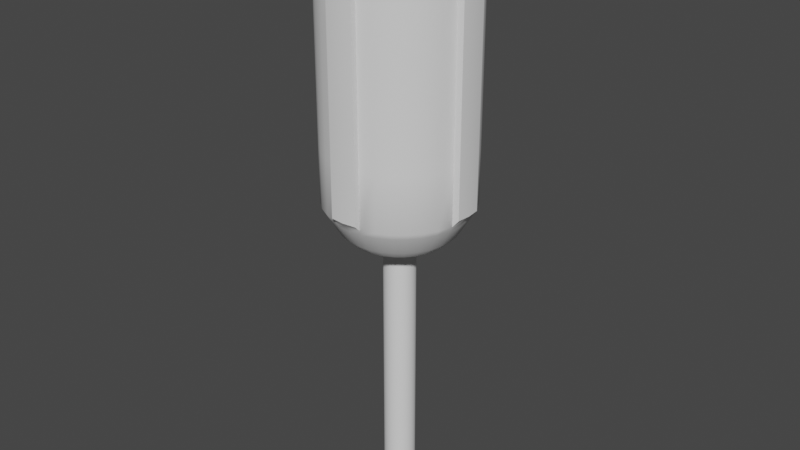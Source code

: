 # Source: BlenderScrewDriver.blend  (saved by Blender 3.4.6; exported with 4.5.12 LTS)
import bpy
from mathutils import Matrix  # noqa: F401  (used for matrix-valued properties, if any)

bpy.ops.wm.read_factory_settings(use_empty=True)
scene = bpy.context.scene
scene.name = 'Scene'

# ---- collections
col_collection = bpy.data.collections.new('Collection'); scene.collection.children.link(col_collection)

# ---- node groups
ng_auto_smooth = bpy.data.node_groups.new('Auto Smooth', 'GeometryNodeTree')
_s = ng_auto_smooth.interface.new_socket(name='Geometry', in_out='OUTPUT', socket_type='NodeSocketGeometry')
_s = ng_auto_smooth.interface.new_socket(name='Geometry', in_out='INPUT', socket_type='NodeSocketGeometry')
_s = ng_auto_smooth.interface.new_socket(name='Angle', in_out='INPUT', socket_type='NodeSocketFloat')
_s.subtype = 'ANGLE'
_s.min_value = 0.0
_s.max_value = 3.142
ng_auto_smooth.is_modifier = True
_N = ng_auto_smooth.nodes; _L = ng_auto_smooth.links
n0 = _N.new('NodeGroupOutput'); n0.name = 'Group Output'; n0.location = (480, -100)
n1 = _N.new('NodeGroupInput'); n1.name = 'Group Input'; n1.location = (-420, -300)
n2 = _N.new('NodeGroupInput'); n2.name = 'Group Input.001'; n2.location = (-60, -100)
n3 = _N.new('GeometryNodeSetShadeSmooth'); n3.name = 'Set Shade Smooth'; n3.location = (120, -100)
n3.domain = 'EDGE'
n4 = _N.new('GeometryNodeSetShadeSmooth'); n4.name = 'Set Shade Smooth.001'; n4.location = (300, -100)
n5 = _N.new('GeometryNodeInputMeshEdgeAngle'); n5.name = 'Edge Angle'; n5.location = (-420, -220)
n6 = _N.new('GeometryNodeInputEdgeSmooth'); n6.name = 'Is Edge Smooth'; n6.location = (-60, -160)
n7 = _N.new('GeometryNodeInputShadeSmooth'); n7.name = 'Is Face Smooth'; n7.location = (-240, -340)
n8 = _N.new('FunctionNodeBooleanMath'); n8.name = 'Boolean Math'; n8.location = (-60, -220)
n9 = _N.new('FunctionNodeCompare'); n9.name = 'Compare'; n9.location = (-240, -180)
n9.operation = 'LESS_EQUAL'
_L.new(n5.outputs[0], n9.inputs[0])
_L.new(n4.outputs[0], n0.inputs[0])
_L.new(n1.outputs[1], n9.inputs[1])
_L.new(n9.outputs[0], n8.inputs[0])
_L.new(n7.outputs[0], n8.inputs[1])
_L.new(n2.outputs[0], n3.inputs[0])
_L.new(n6.outputs[0], n3.inputs[1])
_L.new(n3.outputs[0], n4.inputs[0])
_L.new(n8.outputs[0], n3.inputs[2])
n0.is_active_output = True

# ---- world
world_world = bpy.data.worlds.new('World'); scene.world = world_world
world_world.use_nodes = True; world_world.node_tree.nodes.clear()
_N = world_world.node_tree.nodes; _L = world_world.node_tree.links
n0 = _N.new('ShaderNodeOutputWorld'); n0.name = 'World Output'; n0.location = (300, 300)
n1 = _N.new('ShaderNodeBackground'); n1.name = 'Background'; n1.location = (10, 300)
n1.inputs[0].default_value = (0.05088, 0.05088, 0.05088, 1.0)
_L.new(n1.outputs[0], n0.inputs[0])
n0.is_active_output = True
world_world.color = (0.05088, 0.05088, 0.05088)
world_world.use_sun_shadow = False
world_world.sun_shadow_jitter_overblur = 0.0

# ---- meshes
me_circle = bpy.data.meshes.new('Circle')
me_circle.from_pydata([(-9.786e-09, 0.2077, 0.866), (-0.04052, 0.2037, 0.866), (-0.07949, 0.1919, 0.866), (-0.1154, 0.1727, 0.866), (-0.1469, 0.1469, 0.866), (-0.1727, 0.1154, 0.866), (-0.1919, 0.07949, 0.866), (-0.2037, 0.04052, 0.866), (-0.2077, 6.961e-09, 0.866), (-0.2037, -0.04052, 0.866), (-0.1919, -0.07949, 0.866), (-0.1727, -0.1154, 0.866), (-0.1469, -0.1469, 0.866), (-0.1154, -0.1727, 0.866), (-0.07949, -0.1919, 0.866), (-0.04052, -0.2037, 0.866), (-9.786e-09, -0.2077, 0.866), (0.04052, -0.2037, 0.866), (0.07949, -0.1919, 0.866), (0.1154, -0.1727, 0.866), (0.1469, -0.1469, 0.866), (0.1727, -0.1154, 0.866), (0.1919, -0.07949, 0.866), (0.2037, -0.04052, 0.866), (0.2077, 6.961e-09, 0.866), (0.2037, 0.04052, 0.866), (0.1919, 0.07949, 0.866), (0.1727, 0.1154, 0.866), (0.1469, 0.1469, 0.866), (0.1154, 0.1727, 0.866), (0.07949, 0.1919, 0.866), (0.04052, 0.2037, 0.866), (-0.04052, 0.2037, 4.582), (-9.786e-09, 0.2077, 4.582), (-0.07949, 0.1919, 4.582), (-0.1154, 0.1727, 4.582), (-0.1469, 0.1469, 4.582), (-0.1727, 0.1154, 4.582), (-0.1919, 0.07949, 4.582), (-0.2037, 0.04052, 4.582), (-0.2077, 6.961e-09, 4.582), (-0.2037, -0.04052, 4.582), (-0.1919, -0.07949, 4.582), (-0.1727, -0.1154, 4.582), (-0.1469, -0.1469, 4.582), (-0.1154, -0.1727, 4.582), (-0.07949, -0.1919, 4.582), (-0.04052, -0.2037, 4.582), (-9.786e-09, -0.2077, 4.582), (0.04052, -0.2037, 4.582), (0.07949, -0.1919, 4.582), (0.1154, -0.1727, 4.582), (0.1469, -0.1469, 4.582), (0.1727, -0.1154, 4.582), (0.1919, -0.07949, 4.582), (0.2037, -0.04052, 4.582), (0.2077, 6.961e-09, 4.582), (0.2037, 0.04052, 4.582), (0.1919, 0.07949, 4.582), (0.1727, 0.1154, 4.582), (0.1469, 0.1469, 4.582), (0.1154, 0.1727, 4.582), (0.07949, 0.1919, 4.582), (0.04052, 0.2037, 4.582), (-0.02981, 0.1499, 0.866), (-9.919e-09, 0.1528, 0.866), (-0.05848, 0.1412, 0.866), (-0.08489, 0.1271, 0.866), (-0.108, 0.108, 0.866), (-0.1271, 0.08489, 0.866), (-0.1412, 0.05848, 0.866), (-0.1499, 0.02981, 0.866), (-0.1528, 7.529e-09, 0.866), (-0.1499, -0.02981, 0.866), (-0.1412, -0.05848, 0.866), (-0.1271, -0.08489, 0.866), (-0.108, -0.108, 0.866), (-0.08489, -0.1271, 0.866), (-0.05848, -0.1412, 0.866), (-0.02981, -0.1499, 0.866), (-9.919e-09, -0.1528, 0.866), (0.02981, -0.1499, 0.866), (0.05848, -0.1412, 0.866), (0.08489, -0.1271, 0.866), (0.108, -0.108, 0.866), (0.1271, -0.08489, 0.866), (0.1412, -0.05848, 0.866), (0.1499, -0.02981, 0.866), (0.1528, 7.529e-09, 0.866), (0.1499, 0.02981, 0.866), (0.1412, 0.05848, 0.866), (0.1271, 0.08489, 0.866), (0.108, 0.108, 0.866), (0.08489, 0.1271, 0.866), (0.05848, 0.1412, 0.866), (0.02981, 0.1499, 0.866), (-0.02981, 0.1499, 2.131), (-9.919e-09, 0.1528, 2.131), (-0.05848, 0.1412, 2.131), (-0.08489, 0.1271, 2.131), (-0.108, 0.108, 2.131), (-0.1271, 0.08489, 2.131), (-0.1412, 0.05848, 2.131), (-0.1499, 0.02981, 2.131), (-0.1528, 7.529e-09, 2.131), (-0.1499, -0.02981, 2.131), (-0.1412, -0.05848, 2.131), (-0.1271, -0.08489, 2.131), (-0.108, -0.108, 2.131), (-0.08489, -0.1271, 2.131), (-0.05848, -0.1412, 2.131), (-0.02981, -0.1499, 2.131), (-9.919e-09, -0.1528, 2.131), (0.02981, -0.1499, 2.131), (0.05848, -0.1412, 2.131), (0.08489, -0.1271, 2.131), (0.108, -0.108, 2.131), (0.1271, -0.08489, 2.131), (0.1412, -0.05848, 2.131), (0.1499, -0.02981, 2.131), (0.1528, 7.529e-09, 2.131), (0.1499, 0.02981, 2.131), (0.1412, 0.05848, 2.131), (0.1271, 0.08489, 2.131), (0.108, 0.108, 2.131), (0.08489, 0.1271, 2.131), (0.05848, 0.1412, 2.131), (0.02981, 0.1499, 2.131), (-0.1784, 0.8969, 5.061), (-5.892e-09, 0.9144, 5.061), (-0.3499, 0.8448, 5.061), (-0.508, 0.7603, 5.061), (-0.6466, 0.6466, 5.061), (-0.7603, 0.508, 5.061), (-0.8448, 0.3499, 5.061), (-0.8969, 0.1784, 5.061), (-0.9144, 2.908e-09, 5.061), (-0.8969, -0.1784, 5.061), (-0.8448, -0.3499, 5.061), (-0.7603, -0.508, 5.061), (-0.6466, -0.6466, 5.061), (-0.508, -0.7603, 5.061), (-0.3499, -0.8448, 5.061), (-0.1784, -0.8969, 5.061), (-5.892e-09, -0.9144, 5.061), (0.1784, -0.8969, 5.061), (0.3499, -0.8448, 5.061), (0.508, -0.7603, 5.061), (0.6466, -0.6466, 5.061), (0.7603, -0.508, 5.061), (0.8448, -0.3499, 5.061), (0.8969, -0.1784, 5.061), (0.9144, 2.908e-09, 5.061), (0.8969, 0.1784, 5.061), (0.8448, 0.3499, 5.061), (0.7603, 0.508, 5.061), (0.6466, 0.6466, 5.061), (0.508, 0.7603, 5.061), (0.3499, 0.8448, 5.061), (0.1784, 0.8969, 5.061), (-0.1868, 0.9389, 8.238), (-5.819e-09, 0.9573, 8.238), (-0.3663, 0.8844, 8.238), (-0.5319, 0.796, 8.238), (-0.6769, 0.6769, 8.238), (-0.796, 0.5319, 8.238), (-0.8844, 0.3663, 8.238), (-0.9389, 0.1868, 8.238), (-0.9573, 3.131e-09, 8.238), (-0.9389, -0.1868, 8.238), (-0.8844, -0.3663, 8.238), (-0.796, -0.5319, 8.238), (-0.6769, -0.6769, 8.238), (-0.5319, -0.796, 8.238), (-0.3663, -0.8844, 8.238), (-0.1868, -0.9389, 8.238), (-5.819e-09, -0.9573, 8.238), (0.1868, -0.9389, 8.238), (0.3663, -0.8844, 8.238), (0.5319, -0.796, 8.238), (0.6769, -0.6769, 8.238), (0.796, -0.5319, 8.238), (0.8844, -0.3663, 8.238), (0.9389, -0.1868, 8.238), (0.9573, 3.131e-09, 8.238), (0.9389, 0.1868, 8.238), (0.8844, 0.3663, 8.238), (0.796, 0.5319, 8.238), (0.6769, 0.6769, 8.238), (0.5319, 0.796, 8.238), (0.3663, 0.8844, 8.238), (0.1868, 0.9389, 8.238), (-0.1362, 0.685, 8.694), (-6.261e-09, 0.6984, 8.694), (-0.2673, 0.6452, 8.694), (-0.388, 0.5807, 8.694), (-0.4938, 0.4938, 8.694), (-0.5807, 0.388, 8.694), (-0.6452, 0.2673, 8.694), (-0.685, 0.1362, 8.694), (-0.6984, 1.781e-09, 8.694), (-0.685, -0.1362, 8.694), (-0.6452, -0.2673, 8.694), (-0.5807, -0.388, 8.694), (-0.4938, -0.4938, 8.694), (-0.388, -0.5807, 8.694), (-0.2673, -0.6452, 8.694), (-0.1362, -0.685, 8.694), (-6.261e-09, -0.6984, 8.694), (0.1362, -0.685, 8.694), (0.2673, -0.6452, 8.694), (0.388, -0.5807, 8.694), (0.4938, -0.4938, 8.694), (0.5807, -0.388, 8.694), (0.6452, -0.2673, 8.694), (0.685, -0.1362, 8.694), (0.6984, 1.781e-09, 8.694), (0.685, 0.1362, 8.694), (0.6452, 0.2673, 8.694), (0.5807, 0.388, 8.694), (0.4938, 0.4938, 8.694), (0.388, 0.5807, 8.694), (0.2673, 0.6452, 8.694), (0.1362, 0.685, 8.694), (-0.09734, 0.4894, 8.694), (-2.345e-09, 0.499, 8.694), (-0.1909, 0.461, 8.694), (-0.2772, 0.4149, 8.694), (-0.3528, 0.3528, 8.694), (-0.4149, 0.2772, 8.694), (-0.461, 0.1909, 8.694), (-0.4894, 0.09734, 8.694), (-0.499, 1.804e-09, 8.694), (-0.4894, -0.09734, 8.694), (-0.461, -0.1909, 8.694), (-0.4149, -0.2772, 8.694), (-0.3528, -0.3528, 8.694), (-0.2772, -0.4149, 8.694), (-0.1909, -0.461, 8.694), (-0.09734, -0.4894, 8.694), (-2.345e-09, -0.499, 8.694), (0.09734, -0.4894, 8.694), (0.1909, -0.461, 8.694), (0.2772, -0.4149, 8.694), (0.3528, -0.3528, 8.694), (0.4149, -0.2772, 8.694), (0.461, -0.1909, 8.694), (0.4894, -0.09734, 8.694), (0.499, 1.804e-09, 8.694), (0.4894, 0.09734, 8.694), (0.461, 0.1909, 8.694), (0.4149, 0.2772, 8.694), (0.3528, 0.3528, 8.694), (0.2772, 0.4149, 8.694), (0.1909, 0.461, 8.694), (0.09734, 0.4894, 8.694), (-0.0775, 0.3896, 8.625), (-8.233e-10, 0.3973, 8.625), (-0.152, 0.367, 8.625), (-0.2207, 0.3303, 8.625), (-0.2809, 0.2809, 8.625), (-0.3303, 0.2207, 8.625), (-0.367, 0.152, 8.625), (-0.3896, 0.0775, 8.625), (-0.3973, 2.006e-09, 8.625), (-0.3896, -0.0775, 8.625), (-0.367, -0.152, 8.625), (-0.3303, -0.2207, 8.625), (-0.2809, -0.2809, 8.625), (-0.2207, -0.3303, 8.625), (-0.152, -0.367, 8.625), (-0.0775, -0.3896, 8.625), (-8.233e-10, -0.3973, 8.625), (0.0775, -0.3896, 8.625), (0.152, -0.367, 8.625), (0.2207, -0.3303, 8.625), (0.2809, -0.2809, 8.625), (0.3303, -0.2207, 8.625), (0.367, -0.152, 8.625), (0.3896, -0.0775, 8.625), (0.3973, 2.006e-09, 8.625), (0.3896, 0.0775, 8.625), (0.367, 0.152, 8.625), (0.3303, 0.2207, 8.625), (0.2809, 0.2809, 8.625), (0.2207, 0.3303, 8.625), (0.152, 0.367, 8.625), (0.0775, 0.3896, 8.625), (0.748, -0.1488, 4.802), (0.7046, -0.2919, 4.802), (-0.7046, -0.2919, 4.802), (-0.748, -0.1488, 4.802), (0.7627, 5.557e-09, 4.802), (-0.6342, -0.4237, 4.802), (0.748, 0.1488, 4.802), (-0.5393, -0.5393, 4.802), (0.7046, 0.2919, 4.802), (-0.4237, -0.6342, 4.802), (0.6342, 0.4237, 4.802), (-0.2919, -0.7046, 4.802), (-0.1488, 0.748, 4.802), (-5.941e-09, 0.7627, 4.802), (0.5393, 0.5393, 4.802), (-0.1488, -0.748, 4.802), (-0.2919, 0.7046, 4.802), (0.4237, 0.6342, 4.802), (-5.941e-09, -0.7627, 4.802), (-0.4237, 0.6342, 4.802), (0.2919, 0.7046, 4.802), (0.1488, -0.748, 4.802), (-0.5393, 0.5393, 4.802), (0.1488, 0.748, 4.802), (0.2919, -0.7046, 4.802), (-0.6342, 0.4237, 4.802), (0.4237, -0.6342, 4.802), (-0.7046, 0.2919, 4.802), (0.5393, -0.5393, 4.802), (-0.748, 0.1488, 4.802), (0.6342, -0.4237, 4.802), (-0.7627, 5.557e-09, 4.802), (-1.042, 2.771e-09, 5.891), (0.1868, 0.9389, 6.65), (0.5319, -0.796, 6.65), (0.3663, -0.8844, 6.65), (-0.8844, 0.3663, 6.65), (-0.796, 0.5319, 6.65), (0.6769, -0.6769, 6.65), (-0.9389, 0.1868, 6.65), (0.796, -0.5319, 6.65), (-5.995e-09, -1.018, 5.889), (0.8844, -0.3663, 6.65), (-0.9389, -0.1868, 6.65), (0.9389, -0.1868, 6.65), (-0.8844, -0.3663, 6.65), (0.1748, 1.018, 7.393), (-0.796, -0.5319, 6.65), (0.9389, 0.1868, 6.65), (-0.6769, -0.6769, 6.65), (0.8844, 0.3663, 6.65), (-0.5319, -0.796, 6.65), (0.796, 0.5319, 6.65), (-0.3663, -0.8844, 6.65), (-0.1868, 0.9389, 6.65), (0.6769, 0.6769, 6.65), (-0.1868, -0.9389, 6.65), (-0.3663, 0.8844, 6.65), (0.5319, 0.796, 6.65), (-0.8963, -0.1783, 8.466), (-0.5319, 0.796, 6.65), (0.3663, 0.8844, 6.65), (0.1868, -0.9389, 6.65), (-0.6769, 0.6769, 6.65), (-1.025, 0.1784, 6.65), (0.5319, -0.796, 7.444), (-0.8844, 0.3663, 7.444), (0.6769, -0.6769, 7.444), (-0.9389, 0.1868, 7.444), (0.796, -0.5319, 7.444), (-0.1788, -1.0, 6.65), (0.8844, -0.3663, 7.444), (-0.9389, -0.1868, 7.444), (0.9389, -0.1868, 7.444), (-0.8844, -0.3663, 7.444), (-6.083e-09, 1.035, 6.65), (-0.796, -0.5319, 7.444), (0.9389, 0.1868, 7.444), (-0.6769, -0.6769, 7.444), (0.8844, 0.3663, 7.444), (-0.5319, -0.796, 7.444), (0.796, 0.5319, 7.444), (-0.3663, -0.8844, 7.444), (-0.1868, 0.9389, 7.444), (0.6769, 0.6769, 7.444), (-0.1868, -0.9389, 7.444), (-0.3663, 0.8844, 7.444), (0.5319, 0.796, 7.444), (0.7599, -0.5077, 8.466), (-0.5319, 0.796, 7.444), (0.3663, 0.8844, 7.444), (0.1868, -0.9389, 7.444), (-0.6769, 0.6769, 7.444), (0.1868, 0.9389, 7.444), (0.3663, -0.8844, 7.444), (-0.796, 0.5319, 7.444), (0.1868, 0.9389, 5.855), (0.3663, -0.8844, 5.855), (-0.796, 0.5319, 5.855), (-1.025, 0.1784, 5.891), (0.5319, -0.796, 5.855), (-0.8844, 0.3663, 5.855), (0.6769, -0.6769, 5.855), (-0.9389, 0.1868, 5.855), (0.796, -0.5319, 5.855), (-0.1788, -1.0, 5.889), (0.8844, -0.3663, 5.855), (-0.9389, -0.1868, 5.855), (0.9389, -0.1868, 5.855), (-0.8844, -0.3663, 5.855), (-6.083e-09, 1.035, 5.906), (-0.796, -0.5319, 5.855), (0.9389, 0.1868, 5.855), (-0.6769, -0.6769, 5.855), (0.8844, 0.3663, 5.855), (-0.5319, -0.796, 5.855), (0.796, 0.5319, 5.855), (-0.3663, -0.8844, 5.855), (-0.1868, 0.9389, 5.855), (0.6769, 0.6769, 5.855), (-0.1868, -0.9389, 5.855), (-0.3663, 0.8844, 5.855), (0.5319, 0.796, 5.855), (0.8443, -0.3497, 8.466), (-0.5319, 0.796, 5.855), (0.3663, 0.8844, 5.855), (0.1868, -0.9389, 5.855), (-0.6769, 0.6769, 5.855), (-5.819e-09, 0.9573, 8.183), (0.5319, -0.796, 8.183), (-0.8844, 0.3663, 8.183), (0.6769, -0.6769, 8.183), (-0.9389, 0.1868, 8.183), (0.796, -0.5319, 8.183), (-0.9573, 3.131e-09, 8.183), (0.8844, -0.3663, 8.183), (-0.9389, -0.1868, 8.183), (0.9389, -0.1868, 8.183), (-0.8844, -0.3663, 8.183), (0.9573, 3.131e-09, 8.183), (-0.796, -0.5319, 8.183), (0.9389, 0.1868, 8.183), (-0.6769, -0.6769, 8.183), (0.8844, 0.3663, 8.183), (-0.5319, -0.796, 8.183), (0.796, 0.5319, 8.183), (-0.3663, -0.8844, 8.183), (-0.1868, 0.9389, 8.183), (0.6769, 0.6769, 8.183), (-0.1868, -0.9389, 8.183), (-0.3663, 0.8844, 8.183), (0.5319, 0.796, 8.183), (-5.819e-09, -0.9573, 8.183), (-0.5319, 0.796, 8.183), (0.3663, 0.8844, 8.183), (0.1868, -0.9389, 8.183), (-0.6769, 0.6769, 8.183), (0.1868, 0.9389, 8.183), (0.3663, -0.8844, 8.183), (-0.796, 0.5319, 8.183), (0.1868, 0.9389, 5.138), (0.3663, -0.8844, 5.138), (-0.796, 0.5319, 5.138), (-5.819e-09, 0.9573, 5.138), (0.5319, -0.796, 5.138), (-0.8844, 0.3663, 5.138), (0.6769, -0.6769, 5.138), (-0.9389, 0.1868, 5.138), (0.796, -0.5319, 5.138), (-0.9573, 3.131e-09, 5.138), (0.8844, -0.3663, 5.138), (-0.9389, -0.1868, 5.138), (0.9389, -0.1868, 5.138), (-0.8844, -0.3663, 5.138), (0.9573, 3.131e-09, 5.138), (-0.796, -0.5319, 5.138), (0.9389, 0.1868, 5.138), (-0.6769, -0.6769, 5.138), (0.8844, 0.3663, 5.138), (-0.5319, -0.796, 5.138), (0.796, 0.5319, 5.138), (-0.3663, -0.8844, 5.138), (-0.1868, 0.9389, 5.138), (0.6769, 0.6769, 5.138), (-0.1868, -0.9389, 5.138), (-0.3663, 0.8844, 5.138), (0.5319, 0.796, 5.138), (-5.819e-09, -0.9573, 5.138), (-0.5319, 0.796, 5.138), (0.3663, 0.8844, 5.138), (0.1868, -0.9389, 5.138), (-0.6769, 0.6769, 5.138), (1.02, -0.175, 5.905), (1.02, -0.175, 6.65), (1.037, 2.622e-09, 5.905), (1.037, 2.622e-09, 6.65), (1.02, 0.175, 5.905), (1.02, 0.175, 6.65), (1.02, -0.175, 7.394), (1.037, 2.622e-09, 7.394), (1.02, 0.175, 7.394), (1.02, -0.175, 5.233), (1.037, 2.622e-09, 5.233), (1.02, 0.175, 5.233), (1.02, -0.175, 8.087), (1.037, 2.622e-09, 8.087), (1.02, 0.175, 8.087), (0.1748, 1.018, 6.65), (-0.1748, 1.018, 5.906), (-0.1748, 1.018, 6.65), (-6.083e-09, 1.035, 7.393), (-0.1748, 1.018, 7.393), (0.1748, 1.018, 8.085), (0.1748, 1.018, 5.906), (-6.083e-09, 1.035, 5.235), (-0.1748, 1.018, 5.235), (-6.083e-09, 1.035, 8.085), (-0.1748, 1.018, 8.085), (0.1748, 1.018, 5.235), (-1.042, 2.771e-09, 6.65), (-1.025, -0.1784, 5.891), (-1.025, -0.1784, 6.65), (-1.025, 0.1784, 7.409), (-1.042, 2.771e-09, 7.409), (-1.025, -0.1784, 7.409), (-1.025, 0.1784, 5.205), (-1.042, 2.771e-09, 5.205), (-1.025, -0.1784, 5.205), (-1.025, 0.1784, 8.115), (-1.042, 2.771e-09, 8.115), (-1.025, -0.1784, 8.115), (-5.995e-09, -1.018, 6.65), (0.1788, -1.0, 5.889), (0.1788, -1.0, 6.65), (-0.1788, -1.0, 7.41), (-5.995e-09, -1.018, 7.41), (0.1788, -1.0, 7.41), (-0.1788, -1.0, 5.203), (-5.995e-09, -1.018, 5.203), (0.1788, -1.0, 5.203), (-0.1788, -1.0, 8.118), (-5.995e-09, -1.018, 8.118), (0.1788, -1.0, 8.118), (-0.9139, 3.389e-09, 8.466), (0.8963, -0.1783, 8.466), (-0.8443, -0.3497, 8.466), (0.9139, 3.389e-09, 8.466), (-0.7599, -0.5077, 8.466), (0.8963, 0.1783, 8.466), (-0.6462, -0.6462, 8.466), (0.8443, 0.3497, 8.466), (-0.5077, -0.7599, 8.466), (0.7599, 0.5077, 8.466), (-0.3497, -0.8443, 8.466), (-0.1783, 0.8963, 8.466), (-6.087e-09, 0.9139, 8.466), (0.6462, 0.6462, 8.466), (-0.1783, -0.8963, 8.466), (-0.3497, 0.8443, 8.466), (0.5077, 0.7599, 8.466), (-6.087e-09, -0.9139, 8.466), (-0.5077, 0.7599, 8.466), (0.3497, 0.8443, 8.466), (0.1783, -0.8963, 8.466), (-0.6462, 0.6462, 8.466), (0.1783, 0.8963, 8.466), (0.3497, -0.8443, 8.466), (-0.7599, 0.5077, 8.466), (0.5077, -0.7599, 8.466), (-0.8443, 0.3497, 8.466), (0.6462, -0.6462, 8.466), (-0.8963, 0.1783, 8.466), (0.5766, -0.2388, 4.673), (-0.6121, -0.1218, 4.673), (-6.731e-09, 0.6241, 4.673), (0.6121, -0.1218, 4.673), (-0.5766, -0.2388, 4.673), (0.6241, 7.148e-09, 4.673), (-0.5189, -0.3467, 4.673), (0.6121, 0.1218, 4.673), (-0.4413, -0.4413, 4.673), (0.5766, 0.2388, 4.673), (-0.3467, -0.5189, 4.673), (0.5189, 0.3467, 4.673), (-0.2388, -0.5766, 4.673), (-0.1218, 0.6121, 4.673), (0.4413, 0.4413, 4.673), (-0.1218, -0.6121, 4.673), (-0.2388, 0.5766, 4.673), (0.3467, 0.5189, 4.673), (-6.731e-09, -0.6241, 4.673), (-0.3467, 0.5189, 4.673), (0.2388, 0.5766, 4.673), (0.1218, -0.6121, 4.673), (-0.4413, 0.4413, 4.673), (0.1218, 0.6121, 4.673), (0.2388, -0.5766, 4.673), (-0.5189, 0.3467, 4.673), (0.3467, -0.5189, 4.673), (-0.5766, 0.2388, 4.673), (0.4413, -0.4413, 4.673), (-0.6121, 0.1218, 4.673), (0.5189, -0.3467, 4.673), (-0.6241, 7.148e-09, 4.673)], [], [(15, 14, 78, 79), (289, 288, 151, 150), (19, 20, 52, 51), (6, 7, 39, 38), (20, 21, 53, 52), (7, 8, 40, 39), (21, 22, 54, 53), (8, 9, 41, 40), (22, 23, 55, 54), (9, 10, 42, 41), (23, 24, 56, 55), (10, 11, 43, 42), (24, 25, 57, 56), (11, 12, 44, 43), (25, 26, 58, 57), (12, 13, 45, 44), (26, 27, 59, 58), (13, 14, 46, 45), (0, 1, 32, 33), (27, 28, 60, 59), (14, 15, 47, 46), (1, 2, 34, 32), (28, 29, 61, 60), (15, 16, 48, 47), (2, 3, 35, 34), (29, 30, 62, 61), (16, 17, 49, 48), (3, 4, 36, 35), (30, 31, 63, 62), (17, 18, 50, 49), (4, 5, 37, 36), (31, 0, 33, 63), (18, 19, 51, 50), (5, 6, 38, 37), (90, 89, 121, 122), (2, 1, 64, 66), (29, 28, 92, 93), (16, 15, 79, 80), (3, 2, 66, 67), (30, 29, 93, 94), (17, 16, 80, 81), (4, 3, 67, 68), (31, 30, 94, 95), (18, 17, 81, 82), (5, 4, 68, 69), (0, 31, 95, 65), (19, 18, 82, 83), (6, 5, 69, 70), (20, 19, 83, 84), (7, 6, 70, 71), (21, 20, 84, 85), (8, 7, 71, 72), (22, 21, 85, 86), (9, 8, 72, 73), (23, 22, 86, 87), (10, 9, 73, 74), (24, 23, 87, 88), (11, 10, 74, 75), (25, 24, 88, 89), (12, 11, 75, 76), (26, 25, 89, 90), (13, 12, 76, 77), (27, 26, 90, 91), (14, 13, 77, 78), (1, 0, 65, 64), (28, 27, 91, 92), (96, 97, 127, 126, 125, 124, 123, 122, 121, 120, 119, 118, 117, 116, 115, 114, 113, 112, 111, 110, 109, 108, 107, 106, 105, 104, 103, 102, 101, 100, 99, 98), (77, 76, 108, 109), (91, 90, 122, 123), (78, 77, 109, 110), (64, 65, 97, 96), (92, 91, 123, 124), (79, 78, 110, 111), (66, 64, 96, 98), (93, 92, 124, 125), (80, 79, 111, 112), (67, 66, 98, 99), (94, 93, 125, 126), (81, 80, 112, 113), (68, 67, 99, 100), (95, 94, 126, 127), (82, 81, 113, 114), (69, 68, 100, 101), (65, 95, 127, 97), (83, 82, 114, 115), (70, 69, 101, 102), (84, 83, 115, 116), (71, 70, 102, 103), (85, 84, 116, 117), (72, 71, 103, 104), (86, 85, 117, 118), (73, 72, 104, 105), (87, 86, 118, 119), (74, 73, 105, 106), (88, 87, 119, 120), (75, 74, 106, 107), (89, 88, 120, 121), (76, 75, 107, 108), (445, 416, 161, 191), (291, 290, 138, 137), (288, 292, 152, 151), (290, 293, 139, 138), (292, 294, 153, 152), (293, 295, 140, 139), (294, 296, 154, 153), (295, 297, 141, 140), (296, 298, 155, 154), (297, 299, 142, 141), (301, 300, 128, 129), (298, 302, 156, 155), (299, 303, 143, 142), (300, 304, 130, 128), (302, 305, 157, 156), (303, 306, 144, 143), (304, 307, 131, 130), (305, 308, 158, 157), (306, 309, 145, 144), (307, 310, 132, 131), (308, 311, 159, 158), (309, 312, 146, 145), (310, 313, 133, 132), (311, 301, 129, 159), (312, 314, 147, 146), (313, 315, 134, 133), (314, 316, 148, 147), (315, 317, 135, 134), (316, 318, 149, 148), (317, 319, 136, 135), (318, 289, 150, 149), (319, 291, 137, 136), (376, 411, 214, 213), (446, 417, 179, 178), (447, 418, 166, 165), (417, 419, 180, 179), (418, 420, 167, 166), (419, 421, 181, 180), (420, 422, 168, 167), (421, 423, 182, 181), (422, 424, 169, 168), (423, 425, 183, 182), (424, 426, 170, 169), (425, 427, 184, 183), (426, 428, 171, 170), (427, 429, 185, 184), (428, 430, 172, 171), (429, 431, 186, 185), (430, 432, 173, 172), (431, 433, 187, 186), (432, 434, 174, 173), (416, 435, 160, 161), (433, 436, 188, 187), (434, 437, 175, 174), (435, 438, 162, 160), (436, 439, 189, 188), (437, 440, 176, 175), (438, 441, 163, 162), (439, 442, 190, 189), (440, 443, 177, 176), (441, 444, 164, 163), (442, 445, 191, 190), (443, 446, 178, 177), (444, 447, 165, 164), (216, 217, 249, 248), (531, 347, 201, 200), (411, 532, 215, 214), (347, 533, 202, 201), (532, 534, 216, 215), (533, 535, 203, 202), (534, 536, 217, 216), (535, 537, 204, 203), (536, 538, 218, 217), (537, 539, 205, 204), (538, 540, 219, 218), (539, 541, 206, 205), (543, 542, 192, 193), (540, 544, 220, 219), (541, 545, 207, 206), (542, 546, 194, 192), (544, 547, 221, 220), (545, 548, 208, 207), (546, 549, 195, 194), (547, 550, 222, 221), (548, 551, 209, 208), (549, 552, 196, 195), (550, 553, 223, 222), (551, 554, 210, 209), (552, 555, 197, 196), (553, 543, 193, 223), (554, 556, 211, 210), (555, 557, 198, 197), (556, 558, 212, 211), (557, 559, 199, 198), (558, 376, 213, 212), (559, 531, 200, 199), (248, 249, 281, 280), (203, 204, 236, 235), (217, 218, 250, 249), (204, 205, 237, 236), (218, 219, 251, 250), (205, 206, 238, 237), (193, 192, 224, 225), (219, 220, 252, 251), (206, 207, 239, 238), (192, 194, 226, 224), (220, 221, 253, 252), (207, 208, 240, 239), (194, 195, 227, 226), (221, 222, 254, 253), (208, 209, 241, 240), (195, 196, 228, 227), (222, 223, 255, 254), (209, 210, 242, 241), (196, 197, 229, 228), (223, 193, 225, 255), (210, 211, 243, 242), (197, 198, 230, 229), (211, 212, 244, 243), (198, 199, 231, 230), (212, 213, 245, 244), (199, 200, 232, 231), (213, 214, 246, 245), (200, 201, 233, 232), (214, 215, 247, 246), (201, 202, 234, 233), (215, 216, 248, 247), (202, 203, 235, 234), (256, 258, 259, 260, 261, 262, 263, 264, 265, 266, 267, 268, 269, 270, 271, 272, 273, 274, 275, 276, 277, 278, 279, 280, 281, 282, 283, 284, 285, 286, 287, 257), (235, 236, 268, 267), (249, 250, 282, 281), (236, 237, 269, 268), (250, 251, 283, 282), (237, 238, 270, 269), (225, 224, 256, 257), (251, 252, 284, 283), (238, 239, 271, 270), (224, 226, 258, 256), (252, 253, 285, 284), (239, 240, 272, 271), (226, 227, 259, 258), (253, 254, 286, 285), (240, 241, 273, 272), (227, 228, 260, 259), (254, 255, 287, 286), (241, 242, 274, 273), (228, 229, 261, 260), (255, 225, 257, 287), (242, 243, 275, 274), (229, 230, 262, 261), (243, 244, 276, 275), (230, 231, 263, 262), (244, 245, 277, 276), (231, 232, 264, 263), (245, 246, 278, 277), (232, 233, 265, 264), (246, 247, 279, 278), (233, 234, 266, 265), (247, 248, 280, 279), (234, 235, 267, 266), (591, 561, 291, 319), (590, 560, 289, 318), (589, 591, 319, 317), (588, 590, 318, 316), (587, 589, 317, 315), (586, 588, 316, 314), (585, 587, 315, 313), (584, 586, 314, 312), (583, 562, 301, 311), (582, 585, 313, 310), (581, 584, 312, 309), (580, 583, 311, 308), (579, 582, 310, 307), (578, 581, 309, 306), (577, 580, 308, 305), (576, 579, 307, 304), (575, 578, 306, 303), (574, 577, 305, 302), (573, 576, 304, 300), (572, 575, 303, 299), (571, 574, 302, 298), (562, 573, 300, 301), (570, 572, 299, 297), (569, 571, 298, 296), (568, 570, 297, 295), (567, 569, 296, 294), (566, 568, 295, 293), (565, 567, 294, 292), (564, 566, 293, 290), (563, 565, 292, 288), (561, 564, 290, 291), (560, 563, 288, 289), (415, 386, 325, 351), (414, 385, 323, 350), (413, 384, 321, 349), (412, 415, 351, 348), (373, 344, 358, 522), (410, 413, 349, 346), (409, 412, 348, 345), (440, 437, 528, 529), (407, 410, 346, 343), (406, 409, 345, 342), (405, 408, 344, 341), (404, 407, 343, 340), (381, 321, 495, 334), (403, 405, 341, 339), (402, 404, 340, 338), (401, 403, 339, 337), (400, 402, 338, 336), (399, 401, 337, 335), (429, 427, 493, 494), (397, 399, 335, 333), (425, 361, 486, 492), (395, 397, 333, 331), (394, 396, 332, 330), (327, 391, 387, 352), (392, 394, 330, 328), (455, 457, 514, 513), (390, 392, 328, 326), (389, 391, 327, 324), (388, 390, 326, 322), (386, 389, 324, 325), (385, 388, 322, 323), (384, 448, 506, 501), (351, 325, 383, 380), (350, 323, 382, 379), (349, 321, 381, 378), (348, 351, 380, 377), (475, 478, 527, 526), (346, 349, 378, 375), (345, 348, 377, 374), (414, 350, 521, 520), (343, 346, 375, 372), (342, 345, 374, 371), (341, 344, 373, 370), (340, 343, 372, 369), (451, 470, 503, 502), (339, 341, 370, 368), (338, 340, 369, 367), (337, 339, 368, 366), (336, 338, 367, 365), (335, 337, 366, 364), (462, 464, 491, 490), (333, 335, 364, 362), (427, 425, 492, 493), (331, 333, 362, 360), (330, 332, 361, 359), (356, 327, 352, 510), (328, 330, 359, 357), (459, 395, 508, 515), (326, 328, 357, 355), (324, 327, 356, 354), (322, 326, 355, 353), (325, 324, 354, 383), (323, 322, 353, 382), (470, 406, 496, 503), (371, 435, 505, 499), (449, 452, 388, 385), (450, 453, 389, 386), (452, 454, 390, 388), (453, 455, 391, 389), (454, 456, 392, 390), (360, 424, 518, 512), (456, 458, 394, 392), (391, 455, 513, 387), (458, 460, 396, 394), (459, 461, 397, 395), (400, 336, 485, 484), (461, 463, 399, 397), (336, 365, 488, 485), (463, 465, 401, 399), (464, 466, 402, 400), (465, 467, 403, 401), (466, 468, 404, 402), (467, 469, 405, 403), (416, 445, 500, 504), (468, 471, 407, 404), (469, 472, 408, 405), (470, 473, 409, 406), (471, 474, 410, 407), (350, 379, 524, 521), (473, 476, 412, 409), (474, 477, 413, 410), (472, 475, 526, 525), (476, 479, 415, 412), (477, 448, 384, 413), (478, 449, 385, 414), (479, 450, 386, 415), (380, 383, 447, 444), (379, 382, 446, 443), (378, 381, 445, 442), (377, 380, 444, 441), (408, 472, 525, 393), (375, 378, 442, 439), (374, 377, 441, 438), (437, 373, 522, 528), (372, 375, 439, 436), (371, 374, 438, 435), (370, 373, 437, 434), (369, 372, 436, 433), (448, 451, 502, 506), (368, 370, 434, 432), (367, 369, 433, 431), (366, 368, 432, 430), (365, 367, 431, 429), (364, 366, 430, 428), (460, 462, 490, 489), (362, 364, 428, 426), (332, 396, 480, 481), (360, 362, 426, 424), (359, 361, 425, 423), (420, 356, 510, 516), (357, 359, 423, 421), (424, 422, 517, 518), (355, 357, 421, 419), (354, 356, 420, 418), (353, 355, 419, 417), (383, 354, 418, 447), (382, 353, 417, 446), (321, 384, 501, 495), (132, 133, 450, 479), (145, 146, 449, 478), (158, 159, 448, 477), (131, 132, 479, 476), (144, 145, 478, 475), (157, 158, 477, 474), (130, 131, 476, 473), (143, 144, 475, 472), (156, 157, 474, 471), (128, 130, 473, 470), (142, 143, 472, 469), (155, 156, 471, 468), (129, 128, 470, 451), (141, 142, 469, 467), (154, 155, 468, 466), (140, 141, 467, 465), (153, 154, 466, 464), (139, 140, 465, 463), (152, 153, 464, 462), (138, 139, 463, 461), (151, 152, 462, 460), (137, 138, 461, 459), (150, 151, 460, 458), (136, 137, 459, 457), (149, 150, 458, 456), (135, 136, 457, 455), (148, 149, 456, 454), (134, 135, 455, 453), (147, 148, 454, 452), (133, 134, 453, 450), (146, 147, 452, 449), (159, 129, 451, 448), (482, 484, 485, 483), (480, 482, 483, 481), (483, 485, 488, 487), (481, 483, 487, 486), (489, 490, 482, 480), (490, 491, 484, 482), (487, 488, 494, 493), (486, 487, 493, 492), (396, 460, 489, 480), (365, 429, 494, 488), (464, 400, 484, 491), (361, 332, 481, 486), (398, 496, 497, 363), (501, 398, 363, 495), (363, 497, 499, 498), (495, 363, 498, 334), (506, 502, 398, 501), (502, 503, 496, 398), (498, 499, 505, 504), (334, 498, 504, 500), (445, 381, 334, 500), (435, 416, 504, 505), (342, 371, 499, 497), (406, 342, 497, 496), (320, 508, 509, 507), (387, 320, 507, 352), (507, 509, 512, 511), (352, 507, 511, 510), (513, 514, 320, 387), (514, 515, 508, 320), (511, 512, 518, 517), (510, 511, 517, 516), (331, 360, 512, 509), (422, 420, 516, 517), (395, 331, 509, 508), (457, 459, 515, 514), (329, 520, 521, 519), (393, 329, 519, 358), (519, 521, 524, 523), (358, 519, 523, 522), (525, 526, 329, 393), (526, 527, 520, 329), (523, 524, 530, 529), (522, 523, 529, 528), (344, 408, 393, 358), (443, 440, 529, 530), (379, 443, 530, 524), (478, 414, 520, 527), (167, 168, 531, 559), (180, 181, 376, 558), (166, 167, 559, 557), (179, 180, 558, 556), (165, 166, 557, 555), (178, 179, 556, 554), (191, 161, 543, 553), (164, 165, 555, 552), (177, 178, 554, 551), (190, 191, 553, 550), (163, 164, 552, 549), (176, 177, 551, 548), (189, 190, 550, 547), (162, 163, 549, 546), (175, 176, 548, 545), (188, 189, 547, 544), (160, 162, 546, 542), (174, 175, 545, 541), (187, 188, 544, 540), (161, 160, 542, 543), (173, 174, 541, 539), (186, 187, 540, 538), (172, 173, 539, 537), (185, 186, 538, 536), (171, 172, 537, 535), (184, 185, 536, 534), (170, 171, 535, 533), (183, 184, 534, 532), (169, 170, 533, 347), (182, 183, 532, 411), (168, 169, 347, 531), (181, 182, 411, 376), (54, 55, 563, 560), (41, 42, 564, 561), (55, 56, 565, 563), (42, 43, 566, 564), (56, 57, 567, 565), (43, 44, 568, 566), (57, 58, 569, 567), (44, 45, 570, 568), (58, 59, 571, 569), (45, 46, 572, 570), (33, 32, 573, 562), (59, 60, 574, 571), (46, 47, 575, 572), (32, 34, 576, 573), (60, 61, 577, 574), (47, 48, 578, 575), (34, 35, 579, 576), (61, 62, 580, 577), (48, 49, 581, 578), (35, 36, 582, 579), (62, 63, 583, 580), (49, 50, 584, 581), (36, 37, 585, 582), (63, 33, 562, 583), (50, 51, 586, 584), (37, 38, 587, 585), (51, 52, 588, 586), (38, 39, 589, 587), (52, 53, 590, 588), (39, 40, 591, 589), (53, 54, 560, 590), (40, 41, 561, 591)])
me_circle.polygons.foreach_set('use_smooth', [True] * 562)
_uv = me_circle.uv_layers.new(name='UVMap')
_uv.uv.foreach_set('vector', [0.0, 0.0, 0.0, 0.0, 0.0, 0.0, 0.0, 0.0, 0.0, 0.0, 0.0, 0.0, 0.0, 0.0, 0.0, 0.0, 0.0, 0.0, 0.0, 0.0, 0.0, 0.0, 0.0, 0.0, 0.0, 0.0, 0.0, 0.0, 0.0, 0.0, 0.0, 0.0, 0.0, 0.0, 0.0, 0.0, 0.0, 0.0, 0.0, 0.0, 0.0, 0.0, 0.0, 0.0, 0.0, 0.0, 0.0, 0.0, 0.0, 0.0, 0.0, 0.0, 0.0, 0.0, 0.0, 0.0, 0.0, 0.0, 0.0, 0.0, 0.0, 0.0, 0.0, 0.0, 0.0, 0.0, 0.0, 0.0, 0.0, 0.0, 0.0, 0.0, 0.0, 0.0, 0.0, 0.0, 0.0, 0.0, 0.0, 0.0, 0.0, 0.0, 0.0, 0.0, 0.0, 0.0, 0.0, 0.0, 0.0, 0.0, 0.0, 0.0, 0.0, 0.0, 0.0, 0.0, 0.0, 0.0, 0.0, 0.0, 0.0, 0.0, 0.0, 0.0, 0.0, 0.0, 0.0, 0.0, 0.0, 0.0, 0.0, 0.0, 0.0, 0.0, 0.0, 0.0, 0.0, 0.0, 0.0, 0.0, 0.0, 0.0, 0.0, 0.0, 0.0, 0.0, 0.0, 0.0, 0.0, 0.0, 0.0, 0.0, 0.0, 0.0, 0.0, 0.0, 0.0, 0.0, 0.0, 0.0, 0.0, 0.0, 0.0, 0.0, 0.0, 0.0, 0.0, 0.0, 0.0, 0.0, 0.0, 0.0, 0.0, 0.0, 0.0, 0.0, 0.0, 0.0, 0.0, 0.0, 0.0, 0.0, 0.0, 0.0, 0.0, 0.0, 0.0, 0.0, 0.0, 0.0, 0.0, 0.0, 0.0, 0.0, 0.0, 0.0, 0.0, 0.0, 0.0, 0.0, 0.0, 0.0, 0.0, 0.0, 0.0, 0.0, 0.0, 0.0, 0.0, 0.0, 0.0, 0.0, 0.0, 0.0, 0.0, 0.0, 0.0, 0.0, 0.0, 0.0, 0.0, 0.0, 0.0, 0.0, 0.0, 0.0, 0.0, 0.0, 0.0, 0.0, 0.0, 0.0, 0.0, 0.0, 0.0, 0.0, 0.0, 0.0, 0.0, 0.0, 0.0, 0.0, 0.0, 0.0, 0.0, 0.0, 0.0, 0.0, 0.0, 0.0, 0.0, 0.0, 0.0, 0.0, 0.0, 0.0, 0.0, 0.0, 0.0, 0.0, 0.0, 0.0, 0.0, 0.0, 0.0, 0.0, 0.0, 0.0, 0.0, 0.0, 0.0, 0.0, 0.0, 0.0, 0.0, 0.0, 0.0, 0.0, 0.0, 0.0, 0.0, 0.0, 0.0, 0.0, 0.0, 0.0, 0.0, 0.0, 0.0, 0.0, 0.0, 0.0, 0.0, 0.0, 0.0, 0.0, 0.0, 0.0, 0.0, 0.0, 0.0, 0.0, 0.0, 0.0, 0.0, 0.0, 0.0, 0.0, 0.0, 0.0, 0.0, 0.0, 0.0, 0.0, 0.0, 0.0, 0.0, 0.0, 0.0, 0.0, 0.0, 0.0, 0.0, 0.0, 0.0, 0.0, 0.0, 0.0, 0.0, 0.0, 0.0, 0.0, 0.0, 0.0, 0.0, 0.0, 0.0, 0.0, 0.0, 0.0, 0.0, 0.0, 0.0, 0.0, 0.0, 0.0, 0.0, 0.0, 0.0, 0.0, 0.0, 0.0, 0.0, 0.0, 0.0, 0.0, 0.0, 0.0, 0.0, 0.0, 0.0, 0.0, 0.0, 0.0, 0.0, 0.0, 0.0, 0.0, 0.0, 0.0, 0.0, 0.0, 0.0, 0.0, 0.0, 0.0, 0.0, 0.0, 0.0, 0.0, 0.0, 0.0, 0.0, 0.0, 0.0, 0.0, 0.0, 0.0, 0.0, 0.0, 0.0, 0.0, 0.0, 0.0, 0.0, 0.0, 0.0, 0.0, 0.0, 0.0, 0.0, 0.0, 0.0, 0.0, 0.0, 0.0, 0.0, 0.0, 0.0, 0.0, 0.0, 0.0, 0.0, 0.0, 0.0, 0.0, 0.0, 0.0, 0.0, 0.0, 0.0, 0.0, 0.0, 0.0, 0.0, 0.0, 0.0, 0.0, 0.0, 0.0, 0.0, 0.0, 0.0, 0.0, 0.0, 0.0, 0.0, 0.0, 0.0, 0.0, 0.0, 0.0, 0.0, 0.0, 0.0, 0.0, 0.0, 0.0, 0.0, 0.0, 0.0, 0.0, 0.0, 0.0, 0.0, 0.0, 0.0, 0.0, 0.0, 0.0, 0.0, 0.0, 0.0, 0.0, 0.0, 0.0, 0.0, 0.0, 0.0, 0.0, 0.0, 0.0, 0.0, 0.0, 0.0, 0.0, 0.0, 0.0, 0.0, 0.0, 0.0, 0.0, 0.0, 0.0, 0.0, 0.0, 0.0, 0.0, 0.0, 0.0, 0.0, 0.0, 0.0, 0.0, 0.0, 0.0, 0.0, 0.0, 0.0, 0.0, 0.0, 0.0, 0.0, 0.0, 0.0, 0.0, 0.0, 0.0, 0.0, 0.0, 0.0, 0.0, 0.0, 0.0, 0.0, 0.0, 0.0, 0.0, 0.0, 0.0, 0.0, 0.0, 0.0, 0.0, 0.0, 0.0, 0.0, 0.0, 0.0, 0.0, 0.0, 0.0, 0.0, 0.0, 0.0, 0.0, 0.0, 0.0, 0.0, 0.0, 0.0, 0.0, 0.0, 0.0, 0.0, 0.0, 0.0, 0.0, 0.0, 0.0, 0.0, 0.0, 0.0, 0.0, 0.0, 0.0, 0.0, 0.0, 0.0, 0.0, 0.0, 0.0, 0.0, 0.0, 0.0, 0.0, 0.0, 0.0, 0.0, 0.0, 0.0, 0.0, 0.0, 0.0, 0.0, 0.0, 0.0, 0.0, 0.0, 0.0, 0.0, 0.0, 0.0, 0.0, 0.0, 0.0, 0.0, 0.0, 0.0, 0.0, 0.0, 0.0, 0.0, 0.0, 0.0, 0.0, 0.0, 0.0, 0.0, 0.0, 0.0, 0.0, 0.0, 0.0, 0.0, 0.0, 0.0, 0.0, 0.0, 0.0, 0.0, 0.0, 0.0, 0.0, 0.0, 0.0, 0.0, 0.0, 0.0, 0.0, 0.0, 0.0, 0.0, 0.0, 0.0, 0.0, 0.0, 0.0, 0.0, 0.0, 0.0, 0.0, 0.0, 0.0, 0.0, 0.0, 0.0, 0.0, 0.0, 0.0, 0.0, 0.0, 0.0, 0.0, 0.0, 0.0, 0.0, 0.0, 0.0, 0.0, 0.0, 0.0, 0.0, 0.0, 0.0, 0.0, 0.0, 0.0, 0.0, 0.0, 0.0, 0.0, 0.0, 0.0, 0.0, 0.0, 0.0, 0.0, 0.0, 0.0, 0.0, 0.0, 0.0, 0.0, 0.0, 0.0, 0.0, 0.0, 0.0, 0.0, 0.0, 0.0, 0.0, 0.0, 0.0, 0.0, 0.0, 0.0, 0.0, 0.0, 0.0, 0.0, 0.0, 0.0, 0.0, 0.0, 0.0, 0.0, 0.0, 0.0, 0.0, 0.0, 0.0, 0.0, 0.0, 0.0, 0.0, 0.0, 0.0, 0.0, 0.0, 0.0, 0.0, 0.0, 0.0, 0.0, 0.0, 0.0, 0.0, 0.0, 0.0, 0.0, 0.0, 0.0, 0.0, 0.0, 0.0, 0.0, 0.0, 0.0, 0.0, 0.0, 0.0, 0.0, 0.0, 0.0, 0.0, 0.0, 0.0, 0.0, 0.0, 0.0, 0.0, 0.0, 0.0, 0.0, 0.0, 0.0, 0.0, 0.0, 0.0, 0.0, 0.0, 0.0, 0.0, 0.0, 0.0, 0.0, 0.0, 0.0, 0.0, 0.0, 0.0, 0.0, 0.0, 0.0, 0.0, 0.0, 0.0, 0.0, 0.0, 0.0, 0.0, 0.0, 0.0, 0.0, 0.0, 0.0, 0.0, 0.0, 0.0, 0.0, 0.0, 0.0, 0.0, 0.0, 0.0, 0.0, 0.0, 0.0, 0.0, 0.0, 0.0, 0.0, 0.0, 0.0, 0.0, 0.0, 0.0, 0.0, 0.0, 0.0, 0.0, 0.0, 0.0, 0.0, 0.0, 0.0, 0.0, 0.0, 0.0, 0.0, 0.0, 0.0, 0.0, 0.0, 0.0, 0.0, 0.0, 0.0, 0.0, 0.0, 0.0, 0.0, 0.0, 0.0, 0.0, 0.0, 0.0, 0.0, 0.0, 0.0, 0.0, 0.0, 0.0, 0.0, 0.0, 0.0, 0.0, 0.0, 0.0, 0.0, 0.0, 0.0, 0.0, 0.0, 0.0, 0.0, 0.0, 0.0, 0.0, 0.0, 0.0, 0.0, 0.0, 0.0, 0.0, 0.0, 0.0, 0.0, 0.0, 0.0, 0.0, 0.0, 0.0, 0.0, 0.0, 0.0, 0.0, 0.0, 0.0, 0.0, 0.0, 0.0, 0.0, 0.0, 0.0, 0.0, 0.0, 0.0, 0.0, 0.0, 0.0, 0.0, 0.0, 0.0, 0.0, 0.0, 0.0, 0.0, 0.0, 0.0, 0.0, 0.0, 0.0, 0.0, 0.0, 0.0, 0.0, 0.0, 0.0, 0.0, 0.0, 0.0, 0.0, 0.0, 0.0, 0.0, 0.0, 0.0, 0.0, 0.0, 0.0, 0.0, 0.0, 0.0, 0.0, 0.0, 0.0, 0.0, 0.0, 0.0, 0.0, 0.0, 0.0, 0.0, 0.0, 0.0, 0.0, 0.0, 0.0, 0.0, 0.0, 0.0, 0.0, 0.0, 0.0, 0.0, 0.0, 0.0, 0.0, 0.0, 0.0, 0.0, 0.0, 0.0, 0.0, 0.0, 0.0, 0.0, 0.0, 0.0, 0.0, 0.0, 0.0, 0.0, 0.0, 0.0, 0.0, 0.0, 0.0, 0.0, 0.0, 0.0, 0.0, 0.0, 0.0, 0.0, 0.0, 0.0, 0.0, 0.0, 0.0, 0.0, 0.0, 0.0, 0.0, 0.0, 0.0, 0.0, 0.0, 0.0, 0.0, 0.0, 0.0, 0.0, 0.0, 0.0, 0.0, 0.0, 0.0, 0.0, 0.0, 0.0, 0.0, 0.0, 0.0, 0.0, 0.0, 0.0, 0.0, 0.0, 0.0, 0.0, 0.0, 0.0, 0.0, 0.0, 0.0, 0.0, 0.0, 0.0, 0.0, 0.0, 0.0, 0.0, 0.0, 0.0, 0.0, 0.0, 0.0, 0.0, 0.0, 0.0, 0.0, 0.0, 0.0, 0.0, 0.0, 0.0, 0.0, 0.0, 0.0, 0.0, 0.0, 0.0, 0.0, 0.0, 0.0, 0.0, 0.0, 0.0, 0.0, 0.0, 0.0, 0.0, 0.0, 0.0, 0.0, 0.0, 0.0, 0.0, 0.0, 0.0, 0.0, 0.0, 0.0, 0.0, 0.0, 0.0, 0.0, 0.0, 0.0, 0.0, 0.0, 0.0, 0.0, 0.0, 0.0, 0.0, 0.0, 0.0, 0.0, 0.0, 0.0, 0.0, 0.0, 0.0, 0.0, 0.0, 0.0, 0.0, 0.0, 0.0, 0.0, 0.0, 0.0, 0.0, 0.0, 0.0, 0.0, 0.0, 0.0, 0.0, 0.0, 0.0, 0.0, 0.0, 0.0, 0.0, 0.0, 0.0, 0.0, 0.0, 0.0, 0.0, 0.0, 0.0, 0.0, 0.0, 0.0, 0.0, 0.0, 0.0, 0.0, 0.0, 0.0, 0.0, 0.0, 0.0, 0.0, 0.0, 0.0, 0.0, 0.0, 0.0, 0.0, 0.0, 0.0, 0.0, 0.0, 0.0, 0.0, 0.0, 0.0, 0.0, 0.0, 0.0, 0.0, 0.0, 0.0, 0.0, 0.0, 0.0, 0.0, 0.0, 0.0, 0.0, 0.0, 0.0, 0.0, 0.0, 0.0, 0.0, 0.0, 0.0, 0.0, 0.0, 0.0, 0.0, 0.0, 0.0, 0.0, 0.0, 0.0, 0.0, 0.0, 0.0, 0.0, 0.0, 0.0, 0.0, 0.0, 0.0, 0.0, 0.0, 0.0, 0.0, 0.0, 0.0, 0.0, 0.0, 0.0, 0.0, 0.0, 0.0, 0.0, 0.0, 0.0, 0.0, 0.0, 0.0, 0.0, 0.0, 0.0, 0.0, 0.0, 0.0, 0.0, 0.0, 0.0, 0.0, 0.0, 0.0, 0.0, 0.0, 0.0, 0.0, 0.0, 0.0, 0.0, 0.0, 0.0, 0.0, 0.0, 0.0, 0.0, 0.0, 0.0, 0.0, 0.0, 0.0, 0.0, 0.0, 0.0, 0.0, 0.0, 0.0, 0.0, 0.0, 0.0, 0.0, 0.0, 0.0, 0.0, 0.0, 0.0, 0.0, 0.0, 0.0, 0.0, 0.0, 0.0, 0.0, 0.0, 0.0, 0.0, 0.0, 0.0, 0.0, 0.0, 0.0, 0.0, 0.0, 0.0, 0.0, 0.0, 0.0, 0.0, 0.0, 0.0, 0.0, 0.0, 0.0, 0.0, 0.0, 0.0, 0.0, 0.0, 0.0, 0.0, 0.0, 0.0, 0.0, 0.0, 0.0, 0.0, 0.0, 0.0, 0.0, 0.0, 0.0, 0.0, 0.0, 0.0, 0.0, 0.0, 0.0, 0.0, 0.0, 0.0, 0.0, 0.0, 0.0, 0.0, 0.0, 0.0, 0.0, 0.0, 0.0, 0.0, 0.0, 0.0, 0.0, 0.0, 0.0, 0.0, 0.0, 0.0, 0.0, 0.0, 0.0, 0.0, 0.0, 0.0, 0.0, 0.0, 0.0, 0.0, 0.0, 0.0, 0.0, 0.0, 0.0, 0.0, 0.0, 0.0, 0.0, 0.0, 0.0, 0.0, 0.0, 0.0, 0.0, 0.0, 0.0, 0.0, 0.0, 0.0, 0.0, 0.0, 0.0, 0.0, 0.0, 0.0, 0.0, 0.0, 0.0, 0.0, 0.0, 0.0, 0.0, 0.0, 0.0, 0.0, 0.0, 0.0, 0.0, 0.0, 0.0, 0.0, 0.0, 0.0, 0.0, 0.0, 0.0, 0.0, 0.0, 0.0, 0.0, 0.0, 0.0, 0.0, 0.0, 0.0, 0.0, 0.0, 0.0, 0.0, 0.0, 0.0, 0.0, 0.0, 0.0, 0.0, 0.0, 0.0, 0.0, 0.0, 0.0, 0.0, 0.0, 0.0, 0.0, 0.0, 0.0, 0.0, 0.0, 0.0, 0.0, 0.0, 0.0, 0.0, 0.0, 0.0, 0.0, 0.0, 0.0, 0.0, 0.0, 0.0, 0.0, 0.0, 0.0, 0.0, 0.0, 0.0, 0.0, 0.0, 0.0, 0.0, 0.0, 0.0, 0.0, 0.0, 0.0, 0.0, 0.0, 0.0, 0.0, 0.0, 0.0, 0.0, 0.0, 0.0, 0.0, 0.0, 0.0, 0.0, 0.0, 0.0, 0.0, 0.0, 0.0, 0.0, 0.0, 0.0, 0.0, 0.0, 0.0, 0.0, 0.0, 0.0, 0.0, 0.0, 0.0, 0.0, 0.0, 0.0, 0.0, 0.0, 0.0, 0.0, 0.0, 0.0, 0.0, 0.0, 0.0, 0.0, 0.0, 0.0, 0.0, 0.0, 0.0, 0.0, 0.0, 0.0, 0.0, 0.0, 0.0, 0.0, 0.0, 0.0, 0.0, 0.0, 0.0, 0.0, 0.0, 0.0, 0.0, 0.0, 0.0, 0.0, 0.0, 0.0, 0.0, 0.0, 0.0, 0.0, 0.0, 0.0, 0.0, 0.0, 0.0, 0.0, 0.0, 0.0, 0.0, 0.0, 0.0, 0.0, 0.0, 0.0, 0.0, 0.0, 0.0, 0.0, 0.0, 0.0, 0.0, 0.0, 0.0, 0.0, 0.0, 0.0, 0.0, 0.0, 0.0, 0.0, 0.0, 0.0, 0.0, 0.0, 0.0, 0.0, 0.0, 0.0, 0.0, 0.0, 0.0, 0.0, 0.0, 0.0, 0.0, 0.0, 0.0, 0.0, 0.0, 0.0, 0.0, 0.0, 0.0, 0.0, 0.0, 0.0, 0.0, 0.0, 0.0, 0.0, 0.0, 0.0, 0.0, 0.0, 0.0, 0.0, 0.0, 0.0, 0.0, 0.0, 0.0, 0.0, 0.0, 0.0, 0.0, 0.0, 0.0, 0.0, 0.0, 0.0, 0.0, 0.0, 0.0, 0.0, 0.0, 0.0, 0.0, 0.0, 0.0, 0.0, 0.0, 0.0, 0.0, 0.0, 0.0, 0.0, 0.0, 0.0, 0.0, 0.0, 0.0, 0.0, 0.0, 0.0, 0.0, 0.0, 0.0, 0.0, 0.0, 0.0, 0.0, 0.0, 0.0, 0.0, 0.0, 0.0, 0.0, 0.0, 0.0, 0.0, 0.0, 0.0, 0.0, 0.0, 0.0, 0.0, 0.0, 0.0, 0.0, 0.0, 0.0, 0.0, 0.0, 0.0, 0.0, 0.0, 0.0, 0.0, 0.0, 0.0, 0.0, 0.0, 0.0, 0.0, 0.0, 0.0, 0.0, 0.0, 0.0, 0.0, 0.0, 0.0, 0.0, 0.0, 0.0, 0.0, 0.0, 0.0, 0.0, 0.0, 0.0, 0.0, 0.0, 0.0, 0.0, 0.0, 0.0, 0.0, 0.0, 0.0, 0.0, 0.0, 0.0, 0.0, 0.0, 0.0, 0.0, 0.0, 0.0, 0.0, 0.0, 0.0, 0.0, 0.0, 0.0, 0.0, 0.0, 0.0, 0.0, 0.0, 0.0, 0.0, 0.0, 0.0, 0.0, 0.0, 0.0, 0.0, 0.0, 0.0, 0.0, 0.0, 0.0, 0.0, 0.0, 0.0, 0.0, 0.0, 0.0, 0.0, 0.0, 0.0, 0.0, 0.0, 0.0, 0.0, 0.0, 0.0, 0.0, 0.0, 0.0, 0.0, 0.0, 0.0, 0.0, 0.0, 0.0, 0.0, 0.0, 0.0, 0.0, 0.0, 0.0, 0.0, 0.0, 0.0, 0.0, 0.0, 0.0, 0.0, 0.0, 0.0, 0.0, 0.0, 0.0, 0.0, 0.0, 0.0, 0.0, 0.0, 0.0, 0.0, 0.0, 0.0, 0.0, 0.0, 0.0, 0.0, 0.0, 0.0, 0.0, 0.0, 0.0, 0.0, 0.0, 0.0, 0.0, 0.0, 0.0, 0.0, 0.0, 0.0, 0.0, 0.0, 0.0, 0.0, 0.0, 0.0, 0.0, 0.0, 0.0, 0.0, 0.0, 0.0, 0.0, 0.0, 0.0, 0.0, 0.0, 0.0, 0.0, 0.0, 0.0, 0.0, 0.0, 0.0, 0.0, 0.0, 0.0, 0.0, 0.0, 0.0, 0.0, 0.0, 0.0, 0.0, 0.0, 0.0, 0.0, 0.0, 0.0, 0.0, 0.0, 0.0, 0.0, 0.0, 0.0, 0.0, 0.0, 0.0, 0.0, 0.0, 0.0, 0.0, 0.0, 0.0, 0.0, 0.0, 0.0, 0.0, 0.0, 0.0, 0.0, 0.0, 0.0, 0.0, 0.0, 0.0, 0.0, 0.0, 0.0, 0.0, 0.0, 0.0, 0.0, 0.0, 0.0, 0.0, 0.0, 0.0, 0.0, 0.0, 0.0, 0.0, 0.0, 0.0, 0.0, 0.0, 0.0, 0.0, 0.0, 0.0, 0.0, 0.0, 0.0, 0.0, 0.0, 0.0, 0.0, 0.0, 0.0, 0.0, 0.0, 0.0, 0.0, 0.0, 0.0, 0.0, 0.0, 0.0, 0.0, 0.0, 0.0, 0.0, 0.0, 0.0, 0.0, 0.0, 0.0, 0.0, 0.0, 0.0, 0.0, 0.0, 0.0, 0.0, 0.0, 0.0, 0.0, 0.0, 0.0, 0.0, 0.0, 0.0, 0.0, 0.0, 0.0, 0.0, 0.0, 0.0, 0.0, 0.0, 0.0, 0.0, 0.0, 0.0, 0.0, 0.0, 0.0, 0.0, 0.0, 0.0, 0.0, 0.0, 0.0, 0.0, 0.0, 0.0, 0.0, 0.0, 0.0, 0.0, 0.0, 0.0, 0.0, 0.0, 0.0, 0.0, 0.0, 0.0, 0.0, 0.0, 0.0, 0.0, 0.0, 0.0, 0.0, 0.0, 0.0, 0.0, 0.0, 0.0, 0.0, 0.0, 0.0, 0.0, 0.0, 0.0, 0.0, 0.0, 0.0, 0.0, 0.0, 0.0, 0.0, 0.0, 0.0, 0.0, 0.0, 0.0, 0.0, 0.0, 0.0, 0.0, 0.0, 0.0, 0.0, 0.0, 0.0, 0.0, 0.0, 0.0, 0.0, 0.0, 0.0, 0.0, 0.0, 0.0, 0.0, 0.0, 0.0, 0.0, 0.0, 0.0, 0.0, 0.0, 0.0, 0.0, 0.0, 0.0, 0.0, 0.0, 0.0, 0.0, 0.0, 0.0, 0.0, 0.0, 0.0, 0.0, 0.0, 0.0, 0.0, 0.0, 0.0, 0.0, 0.0, 0.0, 0.0, 0.0, 0.0, 0.0, 0.0, 0.0, 0.0, 0.0, 0.0, 0.0, 0.0, 0.0, 0.0, 0.0, 0.0, 0.0, 0.0, 0.0, 0.0, 0.0, 0.0, 0.0, 0.0, 0.0, 0.0, 0.0, 0.0, 0.0, 0.0, 0.0, 0.0, 0.0, 0.0, 0.0, 0.0, 0.0, 0.0, 0.0, 0.0, 0.0, 0.0, 0.0, 0.0, 0.0, 0.0, 0.0, 0.0, 0.0, 0.0, 0.0, 0.0, 0.0, 0.0, 0.0, 0.0, 0.0, 0.0, 0.0, 0.0, 0.0, 0.0, 0.0, 0.0, 0.0, 0.0, 0.0, 0.0, 0.0, 0.0, 0.0, 0.0, 0.0, 0.0, 0.0, 0.0, 0.0, 0.0, 0.0, 0.0, 0.0, 0.0, 0.0, 0.0, 0.0, 0.0, 0.0, 0.0, 0.0, 0.0, 0.0, 0.0, 0.0, 0.0, 0.0, 0.0, 0.0, 0.0, 0.0, 0.0, 0.0, 0.0, 0.0, 0.0, 0.0, 0.0, 0.0, 0.0, 0.0, 0.0, 0.0, 0.0, 0.0, 0.0, 0.0, 0.0, 0.0, 0.0, 0.0, 0.0, 0.0, 0.0, 0.0, 0.0, 0.0, 0.0, 0.0, 0.0, 0.0, 0.0, 0.0, 0.0, 0.0, 0.0, 0.0, 0.0, 0.0, 0.0, 0.0, 0.0, 0.0, 0.0, 0.0, 0.0, 0.0, 0.0, 0.0, 0.0, 0.0, 0.0, 0.0, 0.0, 0.0, 0.0, 0.0, 0.0, 0.0, 0.0, 0.0, 0.0, 0.0, 0.0, 0.0, 0.0, 0.0, 0.0, 0.0, 0.0, 0.0, 0.0, 0.0, 0.0, 0.0, 0.0, 0.0, 0.0, 0.0, 0.0, 0.0, 0.0, 0.0, 0.0, 0.0, 0.0, 0.0, 0.0, 0.0, 0.0, 0.0, 0.0, 0.0, 0.0, 0.0, 0.0, 0.0, 0.0, 0.0, 0.0, 0.0, 0.0, 0.0, 0.0, 0.0, 0.0, 0.0, 0.0, 0.0, 0.0, 0.0, 0.0, 0.0, 0.0, 0.0, 0.0, 0.0, 0.0, 0.0, 0.0, 0.0, 0.0, 0.0, 0.0, 0.0, 0.0, 0.0, 0.0, 0.0, 0.0, 0.0, 0.0, 0.0, 0.0, 0.0, 0.0, 0.0, 0.0, 0.0, 0.0, 0.0, 0.0, 0.0, 0.0, 0.0, 0.0, 0.0, 0.0, 0.0, 0.0, 0.0, 0.0, 0.0, 0.0, 0.0, 0.0, 0.0, 0.0, 0.0, 0.0, 0.0, 0.0, 0.0, 0.0, 0.0, 0.0, 0.0, 0.0, 0.0, 0.0, 0.0, 0.0, 0.0, 0.0, 0.0, 0.0, 0.0, 0.0, 0.0, 0.0, 0.0, 0.0, 0.0, 0.0, 0.0, 0.0, 0.0, 0.0, 0.0, 0.0, 0.0, 0.0, 0.0, 0.0, 0.0, 0.0, 0.0, 0.0, 0.0, 0.0, 0.0, 0.0, 0.0, 0.0, 0.0, 0.0, 0.0, 0.0, 0.0, 0.0, 0.0, 0.0, 0.0, 0.0, 0.0, 0.0, 0.0, 0.0, 0.0, 0.0, 0.0, 0.0, 0.0, 0.0, 0.0, 0.0, 0.0, 0.0, 0.0, 0.0, 0.0, 0.0, 0.0, 0.0, 0.0, 0.0, 0.0, 0.0, 0.0, 0.0, 0.0, 0.0, 0.0, 0.0, 0.0, 0.0, 0.0, 0.0, 0.0, 0.0, 0.0, 0.0, 0.0, 0.0, 0.0, 0.0, 0.0, 0.0, 0.0, 0.0, 0.0, 0.0, 0.0, 0.0, 0.0, 0.0, 0.0, 0.0, 0.0, 0.0, 0.0, 0.0, 0.0, 0.0, 0.0, 0.0, 0.0, 0.0, 0.0, 0.0, 0.0, 0.0, 0.0, 0.0, 0.0, 0.0, 0.0, 0.0, 0.0, 0.0, 0.0, 0.0, 0.0, 0.0, 0.0, 0.0, 0.0, 0.0, 0.0, 0.0, 0.0, 0.0, 0.0, 0.0, 0.0, 0.0, 0.0, 0.0, 0.0, 0.0, 0.0, 0.0, 0.0, 0.0, 0.0, 0.0, 0.0, 0.0, 0.0, 0.0, 0.0, 0.0, 0.0, 0.0, 0.0, 0.0, 0.0, 0.0, 0.0, 0.0, 0.0, 0.0, 0.0, 0.0, 0.0, 0.0, 0.0, 0.0, 0.0, 0.0, 0.0, 0.0, 0.0, 0.0, 0.0, 0.0, 0.0, 0.0, 0.0, 0.0, 0.0, 0.0, 0.0, 0.0, 0.0, 0.0, 0.0, 0.0, 0.0, 0.0, 0.0, 0.0, 0.0, 0.0, 0.0, 0.0, 0.0, 0.0, 0.0, 0.0, 0.0, 0.0, 0.0, 0.0, 0.0, 0.0, 0.0, 0.0, 0.0, 0.0, 0.0, 0.0, 0.0, 0.0, 0.0, 0.0, 0.0, 0.0, 0.0, 0.0, 0.0, 0.0, 0.0, 0.0, 0.0, 0.0, 0.0, 0.0, 0.0, 0.0, 0.0, 0.0, 0.0, 0.0, 0.0, 0.0, 0.0, 0.0, 0.0, 0.0, 0.0, 0.0, 0.0, 0.0, 0.0, 0.0, 0.0, 0.0, 0.0, 0.0, 0.0, 0.0, 0.0, 0.0, 0.0, 0.0, 0.0, 0.0, 0.0, 0.0, 0.0, 0.0, 0.0, 0.0, 0.0, 0.0, 0.0, 0.0, 0.0, 0.0, 0.0, 0.0, 0.0, 0.0, 0.0, 0.0, 0.0, 0.0, 0.0, 0.0, 0.0, 0.0, 0.0, 0.0, 0.0, 0.0, 0.0, 0.0, 0.0, 0.0, 0.0, 0.0, 0.0, 0.0, 0.0, 0.0, 0.0, 0.0, 0.0, 0.0, 0.0, 0.0, 0.0, 0.0, 0.0, 0.0, 0.0, 0.0, 0.0, 0.0, 0.0, 0.0, 0.0, 0.0, 0.0, 0.0, 0.0, 0.0, 0.0, 0.0, 0.0, 0.0, 0.0, 0.0, 0.0, 0.0, 0.0, 0.0, 0.0, 0.0, 0.0, 0.0, 0.0, 0.0, 0.0, 0.0, 0.0, 0.0, 0.0, 0.0, 0.0, 0.0, 0.0, 0.0, 0.0, 0.0, 0.0, 0.0, 0.0, 0.0, 0.0, 0.0, 0.0, 0.0, 0.0, 0.0, 0.0, 0.0, 0.0, 0.0, 0.0, 0.0, 0.0, 0.0, 0.0, 0.0, 0.0, 0.0, 0.0, 0.0, 0.0, 0.0, 0.0, 0.0, 0.0, 0.0, 0.0, 0.0, 0.0, 0.0, 0.0, 0.0, 0.0, 0.0, 0.0, 0.0, 0.0, 0.0, 0.0, 0.0, 0.0, 0.0, 0.0, 0.0, 0.0, 0.0, 0.0, 0.0, 0.0, 0.0, 0.0, 0.0, 0.0, 0.0, 0.0, 0.0, 0.0, 0.0, 0.0, 0.0, 0.0, 0.0, 0.0, 0.0, 0.0, 0.0, 0.0, 0.0, 0.0, 0.0, 0.0, 0.0, 0.0, 0.0, 0.0, 0.0, 0.0, 0.0, 0.0, 0.0, 0.0, 0.0, 0.0, 0.0, 0.0, 0.0, 0.0, 0.0, 0.0, 0.0, 0.0, 0.0, 0.0, 0.0, 0.0, 0.0, 0.0, 0.0, 0.0, 0.0, 0.0, 0.0, 0.0, 0.0, 0.0, 0.0, 0.0, 0.0, 0.0, 0.0, 0.0, 0.0, 0.0, 0.0, 0.0, 0.0, 0.0, 0.0, 0.0, 0.0, 0.0, 0.0, 0.0, 0.0, 0.0, 0.0, 0.0, 0.0, 0.0, 0.0, 0.0, 0.0, 0.0, 0.0, 0.0, 0.0, 0.0, 0.0, 0.0, 0.0, 0.0, 0.0, 0.0, 0.0, 0.0, 0.0, 0.0, 0.0, 0.0, 0.0, 0.0, 0.0, 0.0, 0.0, 0.0, 0.0, 0.0, 0.0, 0.0, 0.0, 0.0, 0.0, 0.0, 0.0, 0.0, 0.0, 0.0, 0.0, 0.0, 0.0, 0.0, 0.0, 0.0, 0.0, 0.0, 0.0, 0.0, 0.0, 0.0, 0.0, 0.0, 0.0, 0.0, 0.0, 0.0, 0.0, 0.0, 0.0, 0.0, 0.0, 0.0, 0.0, 0.0, 0.0, 0.0, 0.0, 0.0, 0.0, 0.0, 0.0, 0.0, 0.0, 0.0, 0.0, 0.0, 0.0, 0.0, 0.0, 0.0, 0.0, 0.0, 0.0, 0.0, 0.0, 0.0, 0.0, 0.0, 0.0, 0.0, 0.0, 0.0, 0.0, 0.0, 0.0, 0.0, 0.0, 0.0, 0.0, 0.0, 0.0, 0.0, 0.0, 0.0, 0.0, 0.0, 0.0, 0.0, 0.0, 0.0, 0.0, 0.0, 0.0, 0.0, 0.0, 0.0, 0.0, 0.0, 0.0, 0.0, 0.0, 0.0, 0.0, 0.0, 0.0, 0.0, 0.0, 0.0, 0.0, 0.0, 0.0, 0.0, 0.0, 0.0, 0.0, 0.0, 0.0, 0.0, 0.0, 0.0, 0.0, 0.0, 0.0, 0.0, 0.0, 0.0, 0.0, 0.0, 0.0, 0.0, 0.0, 0.0, 0.0, 0.0, 0.0, 0.0, 0.0, 0.0, 0.0, 0.0, 0.0, 0.0, 0.0, 0.0, 0.0, 0.0, 0.0, 0.0, 0.0, 0.0, 0.0, 0.0, 0.0, 0.0, 0.0, 0.0, 0.0, 0.0, 0.0, 0.0, 0.0, 0.0, 0.0, 0.0, 0.0, 0.0, 0.0, 0.0, 0.0, 0.0, 0.0, 0.0, 0.0, 0.0, 0.0, 0.0, 0.0, 0.0, 0.0, 0.0, 0.0, 0.0, 0.0, 0.0, 0.0, 0.0, 0.0, 0.0, 0.0, 0.0, 0.0, 0.0, 0.0, 0.0, 0.0, 0.0, 0.0, 0.0, 0.0, 0.0, 0.0, 0.0, 0.0, 0.0, 0.0, 0.0, 0.0, 0.0, 0.0, 0.0, 0.0, 0.0, 0.0, 0.0, 0.0, 0.0, 0.0, 0.0, 0.0, 0.0, 0.0, 0.0, 0.0, 0.0, 0.0, 0.0, 0.0, 0.0, 0.0, 0.0, 0.0, 0.0, 0.0, 0.0, 0.0, 0.0, 0.0, 0.0, 0.0, 0.0, 0.0, 0.0, 0.0, 0.0, 0.0, 0.0, 0.0, 0.0, 0.0, 0.0, 0.0, 0.0, 0.0, 0.0, 0.0, 0.0, 0.0, 0.0, 0.0, 0.0, 0.0, 0.0, 0.0, 0.0, 0.0, 0.0, 0.0, 0.0, 0.0, 0.0, 0.0, 0.0, 0.0, 0.0, 0.0, 0.0, 0.0, 0.0, 0.0, 0.0, 0.0, 0.0, 0.0, 0.0, 0.0, 0.0, 0.0, 0.0, 0.0, 0.0, 0.0, 0.0, 0.0, 0.0, 0.0, 0.0, 0.0, 0.0, 0.0, 0.0, 0.0, 0.0, 0.0, 0.0, 0.0, 0.0, 0.0, 0.0, 0.0, 0.0, 0.0, 0.0, 0.0, 0.0, 0.0, 0.0, 0.0, 0.0, 0.0, 0.0, 0.0, 0.0, 0.0, 0.0, 0.0, 0.0, 0.0, 0.0, 0.0, 0.0, 0.0, 0.0, 0.0, 0.0, 0.0, 0.0, 0.0, 0.0, 0.0, 0.0, 0.0, 0.0, 0.0, 0.0, 0.0, 0.0, 0.0, 0.0, 0.0, 0.0, 0.0, 0.0, 0.0, 0.0, 0.0, 0.0, 0.0, 0.0, 0.0, 0.0, 0.0, 0.0, 0.0, 0.0, 0.0, 0.0, 0.0, 0.0, 0.0, 0.0, 0.0, 0.0, 0.0, 0.0, 0.0, 0.0, 0.0, 0.0, 0.0, 0.0, 0.0, 0.0, 0.0, 0.0, 0.0, 0.0, 0.0, 0.0, 0.0, 0.0, 0.0, 0.0, 0.0, 0.0, 0.0, 0.0, 0.0, 0.0, 0.0, 0.0, 0.0, 0.0, 0.0, 0.0, 0.0, 0.0, 0.0, 0.0, 0.0, 0.0, 0.0, 0.0, 0.0, 0.0, 0.0, 0.0, 0.0, 0.0, 0.0, 0.0, 0.0, 0.0, 0.0, 0.0, 0.0, 0.0, 0.0, 0.0, 0.0, 0.0, 0.0, 0.0, 0.0, 0.0, 0.0, 0.0, 0.0, 0.0, 0.0, 0.0, 0.0, 0.0, 0.0, 0.0, 0.0, 0.0, 0.0, 0.0, 0.0, 0.0, 0.0, 0.0, 0.0, 0.0, 0.0, 0.0, 0.0, 0.0, 0.0, 0.0, 0.0, 0.0, 0.0, 0.0, 0.0, 0.0, 0.0, 0.0, 0.0, 0.0, 0.0, 0.0, 0.0, 0.0, 0.0, 0.0, 0.0, 0.0, 0.0, 0.0, 0.0, 0.0, 0.0, 0.0, 0.0, 0.0, 0.0, 0.0, 0.0, 0.0, 0.0, 0.0, 0.0, 0.0, 0.0, 0.0, 0.0, 0.0, 0.0, 0.0, 0.0, 0.0, 0.0, 0.0, 0.0, 0.0, 0.0, 0.0, 0.0, 0.0, 0.0, 0.0, 0.0, 0.0, 0.0, 0.0, 0.0, 0.0, 0.0, 0.0, 0.0, 0.0, 0.0, 0.0, 0.0, 0.0, 0.0, 0.0, 0.0, 0.0, 0.0, 0.0, 0.0, 0.0, 0.0, 0.0, 0.0, 0.0, 0.0, 0.0, 0.0, 0.0, 0.0, 0.0, 0.0, 0.0, 0.0, 0.0, 0.0, 0.0, 0.0, 0.0, 0.0, 0.0, 0.0, 0.0, 0.0, 0.0, 0.0, 0.0, 0.0, 0.0, 0.0, 0.0, 0.0, 0.0, 0.0, 0.0, 0.0, 0.0, 0.0, 0.0, 0.0, 0.0, 0.0, 0.0, 0.0, 0.0, 0.0, 0.0, 0.0, 0.0, 0.0, 0.0, 0.0, 0.0, 0.0, 0.0, 0.0, 0.0, 0.0, 0.0, 0.0, 0.0, 0.0, 0.0, 0.0, 0.0, 0.0, 0.0, 0.0, 0.0, 0.0, 0.0, 0.0, 0.0, 0.0, 0.0, 0.0, 0.0, 0.0, 0.0, 0.0, 0.0, 0.0, 0.0, 0.0, 0.0, 0.0, 0.0, 0.0, 0.0, 0.0, 0.0, 0.0, 0.0, 0.0, 0.0, 0.0, 0.0, 0.0, 0.0, 0.0, 0.0, 0.0, 0.0, 0.0, 0.0, 0.0, 0.0, 0.0, 0.0, 0.0, 0.0, 0.0, 0.0, 0.0, 0.0, 0.0, 0.0, 0.0, 0.0, 0.0, 0.0, 0.0, 0.0, 0.0, 0.0, 0.0, 0.0, 0.0, 0.0, 0.0, 0.0, 0.0, 0.0, 0.0, 0.0, 0.0, 0.0, 0.0, 0.0, 0.0, 0.0, 0.0, 0.0, 0.0, 0.0, 0.0, 0.0, 0.0, 0.0, 0.0, 0.0, 0.0, 0.0, 0.0, 0.0, 0.0, 0.0, 0.0, 0.0, 0.0, 0.0, 0.0, 0.0, 0.0, 0.0, 0.0, 0.0, 0.0, 0.0, 0.0, 0.0, 0.0, 0.0, 0.0, 0.0, 0.0, 0.0, 0.0, 0.0, 0.0, 0.0, 0.0, 0.0, 0.0, 0.0, 0.0, 0.0, 0.0, 0.0, 0.0, 0.0, 0.0, 0.0, 0.0, 0.0, 0.0, 0.0, 0.0, 0.0, 0.0, 0.0, 0.0, 0.0, 0.0, 0.0, 0.0, 0.0, 0.0, 0.0, 0.0, 0.0, 0.0, 0.0, 0.0, 0.0, 0.0, 0.0, 0.0, 0.0, 0.0, 0.0, 0.0, 0.0, 0.0, 0.0, 0.0, 0.0, 0.0, 0.0, 0.0, 0.0, 0.0, 0.0, 0.0, 0.0, 0.0, 0.0, 0.0, 0.0, 0.0, 0.0, 0.0, 0.0, 0.0, 0.0, 0.0, 0.0, 0.0, 0.0, 0.0, 0.0, 0.0, 0.0, 0.0, 0.0, 0.0, 0.0, 0.0, 0.0, 0.0, 0.0, 0.0, 0.0, 0.0, 0.0, 0.0, 0.0, 0.0, 0.0, 0.0, 0.0, 0.0, 0.0, 0.0, 0.0, 0.0, 0.0, 0.0, 0.0, 0.0, 0.0, 0.0, 0.0, 0.0, 0.0, 0.0, 0.0, 0.0, 0.0, 0.0, 0.0, 0.0, 0.0, 0.0, 0.0, 0.0, 0.0, 0.0, 0.0, 0.0, 0.0, 0.0, 0.0, 0.0, 0.0, 0.0, 0.0, 0.0, 0.0, 0.0, 0.0, 0.0, 0.0, 0.0, 0.0, 0.0, 0.0, 0.0, 0.0, 0.0, 0.0, 0.0, 0.0, 0.0, 0.0, 0.0, 0.0, 0.0, 0.0, 0.0, 0.0, 0.0, 0.0, 0.0, 0.0, 0.0, 0.0, 0.0, 0.0, 0.0, 0.0, 0.0, 0.0, 0.0, 0.0, 0.0, 0.0, 0.0, 0.0, 0.0, 0.0, 0.0, 0.0, 0.0, 0.0, 0.0, 0.0, 0.0, 0.0, 0.0, 0.0, 0.0, 0.0, 0.0, 0.0, 0.0, 0.0, 0.0, 0.0, 0.0, 0.0, 0.0, 0.0, 0.0, 0.0, 0.0, 0.0, 0.0, 0.0, 0.0, 0.0, 0.0, 0.0, 0.0, 0.0, 0.0, 0.0, 0.0, 0.0, 0.0, 0.0, 0.0, 0.0, 0.0, 0.0, 0.0, 0.0, 0.0, 0.0, 0.0, 0.0, 0.0, 0.0, 0.0, 0.0, 0.0, 0.0, 0.0, 0.0, 0.0, 0.0, 0.0, 0.0, 0.0, 0.0, 0.0, 0.0, 0.0, 0.0, 0.0, 0.0, 0.0, 0.0, 0.0, 0.0, 0.0, 0.0, 0.0, 0.0, 0.0, 0.0, 0.0, 0.0, 0.0, 0.0, 0.0, 0.0, 0.0, 0.0, 0.0, 0.0, 0.0, 0.0, 0.0, 0.0, 0.0, 0.0, 0.0, 0.0, 0.0, 0.0, 0.0, 0.0, 0.0, 0.0, 0.0, 0.0, 0.0, 0.0, 0.0, 0.0, 0.0, 0.0, 0.0, 0.0, 0.0, 0.0, 0.0, 0.0, 0.0, 0.0, 0.0, 0.0, 0.0, 0.0, 0.0, 0.0, 0.0, 0.0, 0.0, 0.0, 0.0, 0.0, 0.0, 0.0, 0.0, 0.0, 0.0, 0.0, 0.0, 0.0, 0.0, 0.0, 0.0, 0.0, 0.0, 0.0, 0.0, 0.0, 0.0, 0.0, 0.0, 0.0, 0.0, 0.0, 0.0, 0.0, 0.0, 0.0, 0.0, 0.0, 0.0, 0.0, 0.0, 0.0, 0.0, 0.0, 0.0, 0.0, 0.0, 0.0, 0.0, 0.0, 0.0, 0.0, 0.0, 0.0, 0.0, 0.0, 0.0, 0.0, 0.0, 0.0, 0.0, 0.0, 0.0, 0.0, 0.0, 0.0, 0.0, 0.0, 0.0, 0.0, 0.0, 0.0, 0.0, 0.0, 0.0, 0.0, 0.0, 0.0, 0.0, 0.0, 0.0, 0.0, 0.0, 0.0, 0.0, 0.0, 0.0, 0.0, 0.0, 0.0, 0.0, 0.0, 0.0, 0.0, 0.0, 0.0, 0.0, 0.0, 0.0, 0.0, 0.0, 0.0, 0.0, 0.0, 0.0, 0.0, 0.0, 0.0, 0.0, 0.0, 0.0, 0.0, 0.0, 0.0, 0.0, 0.0, 0.0, 0.0, 0.0, 0.0, 0.0, 0.0, 0.0, 0.0, 0.0, 0.0, 0.0, 0.0, 0.0, 0.0, 0.0, 0.0, 0.0, 0.0, 0.0, 0.0, 0.0, 0.0, 0.0, 0.0, 0.0, 0.0, 0.0, 0.0, 0.0, 0.0, 0.0, 0.0, 0.0, 0.0, 0.0, 0.0, 0.0, 0.0, 0.0, 0.0, 0.0, 0.0, 0.0, 0.0, 0.0, 0.0, 0.0, 0.0, 0.0, 0.0, 0.0, 0.0, 0.0, 0.0, 0.0, 0.0, 0.0, 0.0, 0.0, 0.0, 0.0, 0.0, 0.0, 0.0, 0.0, 0.0, 0.0, 0.0, 0.0, 0.0, 0.0, 0.0, 0.0, 0.0, 0.0, 0.0, 0.0, 0.0, 0.0, 0.0, 0.0, 0.0, 0.0, 0.0, 0.0, 0.0, 0.0, 0.0, 0.0, 0.0, 0.0, 0.0, 0.0, 0.0, 0.0, 0.0, 0.0, 0.0, 0.0, 0.0, 0.0, 0.0, 0.0, 0.0, 0.0, 0.0, 0.0, 0.0, 0.0, 0.0, 0.0, 0.0, 0.0, 0.0, 0.0, 0.0, 0.0, 0.0, 0.0, 0.0, 0.0, 0.0, 0.0, 0.0, 0.0, 0.0, 0.0, 0.0, 0.0, 0.0, 0.0, 0.0, 0.0, 0.0, 0.0, 0.0, 0.0, 0.0, 0.0, 0.0, 0.0, 0.0, 0.0, 0.0, 0.0, 0.0, 0.0, 0.0, 0.0, 0.0, 0.0, 0.0, 0.0, 0.0, 0.0, 0.0, 0.0, 0.0, 0.0, 0.0, 0.0, 0.0, 0.0, 0.0, 0.0, 0.0, 0.0, 0.0, 0.0, 0.0, 0.0, 0.0, 0.0, 0.0, 0.0, 0.0, 0.0, 0.0, 0.0, 0.0, 0.0, 0.0, 0.0, 0.0, 0.0, 0.0, 0.0, 0.0, 0.0, 0.0, 0.0, 0.0, 0.0, 0.0, 0.0, 0.0, 0.0, 0.0, 0.0, 0.0, 0.0, 0.0, 0.0, 0.0, 0.0, 0.0, 0.0, 0.0, 0.0, 0.0, 0.0, 0.0, 0.0, 0.0, 0.0, 0.0, 0.0, 0.0, 0.0, 0.0, 0.0, 0.0, 0.0, 0.0, 0.0, 0.0, 0.0, 0.0, 0.0, 0.0, 0.0, 0.0, 0.0, 0.0, 0.0, 0.0, 0.0, 0.0, 0.0, 0.0, 0.0, 0.0, 0.0, 0.0, 0.0, 0.0, 0.0, 0.0, 0.0, 0.0, 0.0, 0.0, 0.0, 0.0, 0.0, 0.0, 0.0, 0.0, 0.0, 0.0, 0.0, 0.0, 0.0, 0.0, 0.0, 0.0, 0.0, 0.0, 0.0, 0.0, 0.0, 0.0, 0.0, 0.0, 0.0, 0.0, 0.0, 0.0, 0.0, 0.0, 0.0, 0.0, 0.0, 0.0, 0.0, 0.0, 0.0, 0.0, 0.0, 0.0, 0.0, 0.0, 0.0, 0.0, 0.0, 0.0, 0.0, 0.0, 0.0, 0.0, 0.0, 0.0, 0.0, 0.0, 0.0, 0.0, 0.0, 0.0, 0.0, 0.0, 0.0, 0.0, 0.0, 0.0, 0.0, 0.0, 0.0, 0.0, 0.0, 0.0, 0.0, 0.0, 0.0, 0.0, 0.0, 0.0, 0.0, 0.0, 0.0, 0.0, 0.0, 0.0, 0.0, 0.0, 0.0, 0.0, 0.0, 0.0, 0.0, 0.0, 0.0, 0.0, 0.0, 0.0, 0.0, 0.0, 0.0, 0.0, 0.0, 0.0, 0.0, 0.0, 0.0, 0.0, 0.0, 0.0, 0.0, 0.0, 0.0, 0.0, 0.0, 0.0, 0.0, 0.0, 0.0, 0.0, 0.0, 0.0, 0.0, 0.0, 0.0, 0.0, 0.0, 0.0, 0.0, 0.0, 0.0, 0.0, 0.0, 0.0, 0.0, 0.0, 0.0, 0.0, 0.0, 0.0, 0.0, 0.0, 0.0, 0.0, 0.0, 0.0, 0.0, 0.0, 0.0, 0.0, 0.0, 0.0, 0.0, 0.0, 0.0, 0.0, 0.0, 0.0, 0.0, 0.0, 0.0, 0.0, 0.0, 0.0, 0.0, 0.0, 0.0, 0.0, 0.0, 0.0, 0.0, 0.0, 0.0, 0.0, 0.0, 0.0, 0.0, 0.0, 0.0, 0.0, 0.0, 0.0, 0.0, 0.0, 0.0, 0.0, 0.0, 0.0, 0.0, 0.0, 0.0, 0.0, 0.0, 0.0, 0.0, 0.0, 0.0, 0.0, 0.0, 0.0, 0.0, 0.0, 0.0, 0.0, 0.0, 0.0, 0.0, 0.0, 0.0, 0.0, 0.0, 0.0, 0.0, 0.0, 0.0, 0.0, 0.0, 0.0, 0.0, 0.0, 0.0, 0.0, 0.0, 0.0, 0.0, 0.0, 0.0, 0.0, 0.0, 0.0, 0.0, 0.0, 0.0, 0.0, 0.0, 0.0, 0.0, 0.0, 0.0, 0.0, 0.0, 0.0, 0.0, 0.0, 0.0, 0.0, 0.0, 0.0, 0.0, 0.0, 0.0, 0.0, 0.0, 0.0, 0.0, 0.0, 0.0, 0.0, 0.0, 0.0, 0.0, 0.0, 0.0, 0.0, 0.0, 0.0, 0.0, 0.0, 0.0, 0.0, 0.0, 0.0, 0.0, 0.0, 0.0, 0.0, 0.0, 0.0, 0.0, 0.0, 0.0, 0.0, 0.0, 0.0, 0.0, 0.0, 0.0, 0.0, 0.0, 0.0, 0.0, 0.0, 0.0, 0.0, 0.0, 0.0, 0.0, 0.0, 0.0, 0.0, 0.0, 0.0, 0.0, 0.0, 0.0, 0.0, 0.0, 0.0, 0.0, 0.0, 0.0, 0.0, 0.0, 0.0, 0.0, 0.0, 0.0, 0.0, 0.0, 0.0, 0.0, 0.0, 0.0, 0.0, 0.0, 0.0, 0.0, 0.0, 0.0, 0.0, 0.0, 0.0, 0.0, 0.0, 0.0, 0.0, 0.0, 0.0, 0.0, 0.0, 0.0, 0.0, 0.0, 0.0, 0.0, 0.0, 0.0, 0.0, 0.0, 0.0, 0.0, 0.0, 0.0, 0.0, 0.0, 0.0, 0.0, 0.0, 0.0, 0.0, 0.0, 0.0, 0.0, 0.0, 0.0, 0.0, 0.0, 0.0, 0.0, 0.0, 0.0, 0.0, 0.0, 0.0, 0.0, 0.0, 0.0, 0.0, 0.0, 0.0, 0.0, 0.0, 0.0, 0.0, 0.0, 0.0, 0.0, 0.0, 0.0, 0.0, 0.0, 0.0, 0.0, 0.0, 0.0, 0.0, 0.0, 0.0, 0.0, 0.0, 0.0, 0.0, 0.0, 0.0, 0.0, 0.0, 0.0, 0.0, 0.0, 0.0, 0.0, 0.0, 0.0, 0.0, 0.0, 0.0, 0.0, 0.0, 0.0, 0.0, 0.0, 0.0, 0.0, 0.0, 0.0, 0.0, 0.0, 0.0, 0.0, 0.0, 0.0, 0.0, 0.0, 0.0, 0.0, 0.0, 0.0, 0.0, 0.0, 0.0, 0.0, 0.0, 0.0, 0.0, 0.0, 0.0, 0.0, 0.0, 0.0, 0.0, 0.0, 0.0, 0.0, 0.0, 0.0, 0.0, 0.0, 0.0, 0.0, 0.0, 0.0, 0.0, 0.0, 0.0, 0.0, 0.0, 0.0, 0.0, 0.0, 0.0, 0.0, 0.0, 0.0, 0.0, 0.0, 0.0, 0.0])
me_circle.update()

# ---- objects
ob_circle = bpy.data.objects.new('Circle', me_circle)

# ---- transforms, parenting, visibility, modifiers, constraints
ob_circle.location = (0.0, 0.0, 0.0)
_m = ob_circle.modifiers.new('Auto Smooth', 'NODES')
_m.node_group = ng_auto_smooth
_gi = [s.identifier for s in ng_auto_smooth.interface.items_tree if s.item_type == 'SOCKET' and s.in_out == 'INPUT']
_m[_gi[1]] = 0.5236  # Angle

# ---- collection membership
col_collection.objects.link(ob_circle)

# ---- scene / render settings (as saved in the file)
scene.frame_start = 1; scene.frame_end = 250; scene.frame_set(1)
scene.render.engine = 'BLENDER_EEVEE_NEXT'
scene.cycles.sampling_pattern = 'TABULATED_SOBOL'
scene.cycles.use_light_tree = False
scene.view_settings.view_transform = 'Filmic'
bpy.context.view_layer.update()

# ---- added for rendering (the .blend has no active camera and no usable light): camera, sun
cam_auto = bpy.data.cameras.new('AutoCamera')
cam_auto.lens = 50.0
cam_auto.sensor_width = 36.0
cam_auto.clip_end = 1000.0
ob_auto_camera = bpy.data.objects.new('AutoCamera', cam_auto)
scene.collection.objects.link(ob_auto_camera)
ob_auto_camera.location = (7.72801, -9.26806, 10.9642)
ob_auto_camera.rotation_euler = (1.09748, -7.21219e-08, 0.694738)
scene.camera = ob_auto_camera
light_auto_sun = bpy.data.lights.new('AutoSun', 'SUN')
light_auto_sun.energy = 3.0
light_auto_sun.angle = 0.0523599
ob_auto_sun = bpy.data.objects.new('AutoSun', light_auto_sun)
scene.collection.objects.link(ob_auto_sun)
ob_auto_sun.rotation_euler = (0.872665, 0.174533, 0.523599)
bpy.context.view_layer.update()

